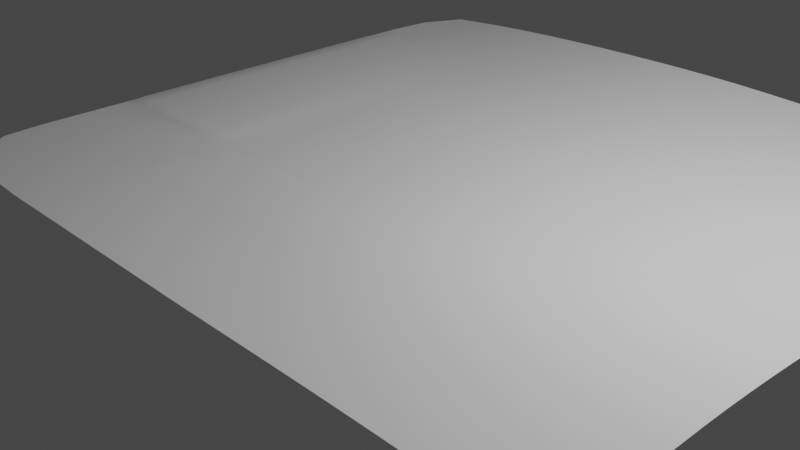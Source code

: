 # Source: aaxx.blend  (saved by Blender 3.2.14; exported with 4.5.12 LTS)
import bpy
from mathutils import Matrix  # noqa: F401  (used for matrix-valued properties, if any)

bpy.ops.wm.read_factory_settings(use_empty=True)
scene = bpy.context.scene
scene.name = 'Scene'

# ---- collections
col_collection = bpy.data.collections.new('Collection'); scene.collection.children.link(col_collection)

# ---- world
world_world = bpy.data.worlds.new('World'); scene.world = world_world
world_world.use_nodes = True; world_world.node_tree.nodes.clear()
_N = world_world.node_tree.nodes; _L = world_world.node_tree.links
n0 = _N.new('ShaderNodeOutputWorld'); n0.name = 'World Output'; n0.location = (300, 300)
n1 = _N.new('ShaderNodeBackground'); n1.name = 'Background'; n1.location = (10, 300)
n1.inputs[0].default_value = (0.05088, 0.05088, 0.05088, 1.0)
_L.new(n1.outputs[0], n0.inputs[0])
n0.is_active_output = True
world_world.color = (0.05088, 0.05088, 0.05088)
world_world.use_sun_shadow = False
world_world.sun_shadow_jitter_overblur = 0.0

# ---- cameras
cam_camera = bpy.data.cameras.new('Camera')
cam_camera.clip_end = 100.0
cam_camera.ortho_scale = 7.314

# ---- lights
light_light = bpy.data.lights.new('Light', 'POINT')
light_light.transmission_factor = 0.0
light_light.energy = 1000.0
light_light.shadow_soft_size = 0.1
light_light.shadow_maximum_resolution = 0.006
light_light.use_absolute_resolution = True

# ---- meshes
me_plane = bpy.data.meshes.new('Plane')
me_plane.from_pydata([(-0.9288, -0.9198, 0.0), (0.9437, -0.9198, 0.003126), (-0.9288, 1.952, 0.0), (0.8394, 1.818, 0.0001814), (0.133, -1.0, 0.0008518), (0.1434, 2.046, 0.02455), (-1.0, 0.4833, 0.0), (1.0, 0.5187, -0.0008212), (0.1998, 0.4451, 0.01011), (-0.04794, 2.046, 0.02764), (-0.001004, -1.0, 0.0), (-0.04538, 0.4482, 0.004639), (0.697, -1.0, 0.004247), (0.6949, 1.977, 0.001317), (0.7796, 0.5041, 0.003673), (0.9369, 1.576, -0.0001253), (0.1457, 1.665, 0.008763), (-0.9997, 1.543, -7.41e-08), (-0.04262, 1.66, 0.01117), (0.6823, 1.657, 0.000728), (-1.0, -0.06011, 0.0), (1.0, 0.05584, 0.01887), (0.16, -0.01812, 0.03259), (-0.01162, -0.04322, 0.02018), (0.7757, 0.04123, 0.0334), (-1.0, -0.1835, 0.0), (1.0, -0.1665, 0.02699), (0.1564, -0.1947, 0.03891), (-0.005847, -0.1879, 0.02506), (0.7673, -0.1747, 0.04419), (-0.6709, 2.021, 0.009413), (-0.5544, 0.4805, 0.002994), (-0.6267, -1.0, 0.0), (-0.6626, 1.574, 0.002123), (-0.5552, -0.06011, 0.002815), (-0.6014, -0.1702, 0.001916), (-0.4499, -1.0, 0.0), (-0.4509, 2.038, 0.01898), (-0.4444, 0.4759, 0.0002936), (-0.4327, 1.64, 0.007603), (-0.4499, -0.06011, 0.0), (-0.4499, -0.1423, 0.0006973), (0.5174, 2.035, 0.005499), (0.566, 0.488, 0.008336), (0.5235, -1.0, 0.005437), (0.5169, 1.669, 0.001065), (0.5584, 0.02697, 0.03998), (0.5476, -0.1815, 0.05093), (-1.0, -0.578, 0.0), (0.9982, -0.596, 0.01924), (0.1402, -0.5954, 0.0263), (0.003583, -0.5699, 0.0174), (0.7214, -0.6135, 0.03651), (-0.6111, -0.5608, 0.0005021), (-0.4498, -0.5972, 0.0006973), (0.5216, -0.6165, 0.04123), (0.9998, -0.3772, 0.02766), (0.1525, -0.3784, 0.03804), (0.04257, -0.3744, 0.02886), (0.7512, -0.3832, 0.04668), (-0.6425, -0.3793, 0.0006973), (-0.2246, -1.0, 0.0), (0.5336, -0.3852, 0.05313), (-1.0, -0.3793, 0.0), (1.0, 0.2845, 0.007287), (0.1591, 0.2064, 0.02017), (-0.00337, 0.1809, 0.01207), (0.7797, 0.2671, 0.01847), (-1.0, 0.1602, 0.0), (-0.5552, 0.1602, 0.002815), (-0.4499, 0.1602, 0.0), (0.5649, 0.2492, 0.02488), (0.3313, 2.045, 0.01482), (0.3667, 0.4682, 0.01055), (0.3332, 1.67, 0.00464), (0.3516, 0.008399, 0.03925), (0.3419, -0.1888, 0.04824), (0.3251, -1.0, 0.003835), (0.3257, -0.6084, 0.03688), (0.3314, -0.3827, 0.04911), (0.3597, 0.227, 0.02535), (-1.0, 0.677, 0.0), (1.0, 0.7627, -0.001075), (0.1608, 0.6875, 0.004864), (-0.02003, 0.6856, 0.00469), (0.7735, 0.7526, 0.0002276), (-0.5509, 0.6924, 0.00714), (-0.4268, 0.7047, 0.005792), (0.5602, 0.7444, 0.00102), (0.3606, 0.7304, 0.00298), (0.9999, 1.014, -0.0006351), (0.1589, 1.014, 0.002014), (-0.0318, 1.008, 0.003528), (0.7641, 1.018, -0.00188), (-0.5485, 0.9912, 0.00987), (-0.4097, 0.9927, 0.006655), (0.5511, 1.025, -0.002), (0.3522, 1.023, -0.0001543), (-1.0, 1.014, 0.0), (0.0947, 0.2953, 0.0137), (0.1044, 0.4322, 0.008871), (0.0439, 0.4346, 0.007522), (0.05156, 0.288, 0.01226), (0.09746, 0.5528, 0.00655), (0.04881, 0.5541, 0.006152), (-0.03132, -0.3741, 0.02397), (-0.05512, -0.232, 0.02259), (-0.4499, -0.1953, 0.003486), (-0.5473, -0.2159, 0.003138), (-0.5552, -0.3793, 0.003486), (-0.4498, -0.3793, 0.004184), (-0.4498, -0.4974, 0.003486), (-0.5473, -0.4878, 0.003138), (-0.04306, -0.485, 0.01951), (-0.2455, 2.044, 0.02509), (-0.2299, 0.4638, 0.001454), (-0.2344, 1.657, 0.0123), (-0.2249, -0.0569, 0.004063), (-0.2248, -0.1418, 0.005822), (-0.2239, -0.5973, 0.002151), (-0.2247, 0.1621, 0.0007898), (-0.2291, 0.7139, 0.004792), (-0.2253, 1.003, 0.00488), (-0.2252, -0.1994, 0.008757), (-0.2239, -0.4972, 0.006551), (-0.2241, -0.3784, 0.008895), (0.9891, 1.291, -0.0003092), (0.152, 1.332, 0.002449), (-0.03736, 1.324, 0.003772), (0.7517, 1.345, -0.0009909), (-0.5644, 1.269, 0.001227), (-0.4105, 1.295, 0.002039), (0.5361, 1.337, -0.001533), (0.3423, 1.336, 0.0002265), (-1.0, 1.267, 0.0), (-0.2267, 1.313, 0.003967), (-0.9285, 0.677, 0.01407), (-0.9285, 0.4833, 0.01407), (-0.6432, 0.4829, 0.01404), (-0.7325, 1.411, 0.0035), (-0.8871, 1.423, 0.008673), (-0.9285, 0.1602, 0.01407), (-0.9285, -0.06011, 0.01407), (-0.6425, -0.06011, 0.01407), (-0.8928, -0.1364, 0.01267), (-0.6783, -0.1364, 0.01267), (-0.6958, 1.253, 0.00761), (-0.6425, 0.1602, 0.01407), (-0.9263, 1.013, 0.01406), (-0.6528, 0.6843, 0.01457), (-0.6744, 0.999, 0.01658), (-0.9258, 1.266, 0.01289), (0.8718, 1.618, 0.00304), (0.8453, 1.776, 0.003883), (0.7906, 1.801, 0.003804), (0.7923, 1.64, 0.002723), (0.8816, 1.463, 0.00182), (0.8148, 1.48, 0.001324), (-0.9911, -0.7559, 0.0), (0.8279, -0.9899, 0.002657), (0.8954, 1.707, -2.207e-05), (-0.7924, 2.0, 0.003695), (0.06834, -1.0, 0.0001883), (0.2375, 2.046, 0.02022), (0.1438, 1.845, 0.01616), (-1.0, 0.5789, 0.0), (1.0, 0.4006, 0.002082), (0.1901, 0.3301, 0.0145), (-0.6444, -0.1442, 0.008157), (0.277, 0.4565, 0.01057), (0.04852, 2.046, 0.02708), (-0.1024, -1.0, 0.0), (0.1436, 0.4362, 0.009423), (-0.03001, 0.325, 0.006033), (-0.04486, 1.845, 0.02128), (0.6024, -1.0, 0.005187), (0.772, 1.909, 0.0005617), (0.8893, 0.5112, 0.00097), (0.7802, 0.384, 0.0104), (0.6807, 1.811, 0.001398), (0.9685, 1.436, -0.0002134), (0.1485, 1.495, 0.004504), (-0.9878, 1.758, -2.442e-09), (-0.04007, 1.488, 0.005878), (0.7023, 1.507, -0.0001606), (0.2396, 1.668, 0.006791), (-0.8127, 1.591, 0.0006972), (0.05166, 1.662, 0.01023), (0.7443, 1.649, 0.00172), (-1.0, 0.02869, 0.0), (1.0, -0.05661, 0.0238), (0.1577, -0.1084, 0.03656), (-0.01053, -0.1157, 0.02277), (0.7721, -0.06819, 0.03988), (0.2531, -0.003895, 0.03681), (-0.578, -0.06011, 0.008444), (0.8873, 0.04801, 0.02725), (0.07348, -0.03413, 0.02709), (-1.0, -0.1195, 0.0), (0.9999, -0.2735, 0.02851), (0.1555, -0.2844, 0.0397), (0.03292, -0.2812, 0.02919), (0.7604, -0.2793, 0.04702), (0.07602, -0.1939, 0.03242), (0.8823, -0.1713, 0.03716), (-0.7891, -0.1915, 0.00249), (0.2453, -0.1923, 0.04445), (-0.5577, 2.032, 0.01469), (-0.5157, 0.4792, 0.0005614), (-0.7835, -0.9899, 0.0), (-0.5379, 1.618, 0.004736), (-0.5183, -0.06011, 0.0003518), (-0.5216, -0.1453, 0.0008279), (-0.6383, -0.2778, 0.0008279), (-0.5601, -0.1164, 0.002725), (-0.5955, 1.411, 0.0006823), (-0.6711, 1.8, 0.005605), (-0.5552, 0.3299, 0.002819), (-0.5272, -1.0, 0.0), (-0.3468, 2.042, 0.02252), (-0.342, 0.4706, 0.0007025), (-0.3326, 1.652, 0.01027), (-0.3469, -0.05991, 4.214e-05), (-0.3469, -0.1423, 0.0008606), (-0.5587, -0.1963, 0.002119), (-0.4499, -0.1143, 8.716e-05), (-0.4192, 1.459, 0.003302), (-0.4429, 1.836, 0.01297), (-0.449, 0.3294, 1.186e-05), (0.6091, 2.019, 0.002732), (0.6716, 0.4964, 0.006188), (0.4301, -1.0, 0.005045), (0.6039, 1.664, 0.0003924), (0.6659, 0.03424, 0.0379), (0.6556, -0.1782, 0.04911), (0.5408, -0.2829, 0.05363), (0.5534, -0.0788, 0.04649), (0.5249, 1.5, -0.0004706), (0.5145, 1.846, 0.002991), (0.5663, 0.3664, 0.01627), (-1.0, -0.4639, 0.0), (0.9925, -0.7559, 0.009953), (0.1347, -0.7682, 0.01355), (0.0003256, -0.7649, 0.006428), (0.7024, -0.7726, 0.02335), (-0.625, -0.7646, 5.172e-05), (-0.4498, -0.7684, 8.716e-05), (0.5217, -0.7749, 0.02639), (0.227, -0.6016, 0.03196), (-0.524, -0.5934, 0.0006764), (-0.7911, -0.5762, 5.172e-05), (0.6159, -0.6162, 0.04025), (-0.3467, -0.5972, 0.0006973), (0.849, -0.605, 0.02982), (0.07201, -0.5875, 0.0215), (0.9995, -0.481, 0.02476), (0.1465, -0.4769, 0.03385), (0.03563, -0.4643, 0.02533), (0.7383, -0.4911, 0.04374), (-0.6392, -0.4604, 0.0006764), (-0.578, -0.3793, 0.002092), (0.5264, -0.4931, 0.04967), (-1.0, -0.2787, 0.0), (0.2363, -0.3805, 0.04419), (-0.02341, -0.5046, 0.01947), (-0.7945, -0.3793, 8.716e-05), (0.6392, -0.3847, 0.0516), (0.01169, -0.3734, 0.02702), (0.8716, -0.3803, 0.03901), (0.08682, -0.3763, 0.03251), (1.0, 0.1695, 0.01319), (0.1612, 0.08309, 0.02725), (-0.009598, 0.04982, 0.01674), (0.7782, 0.1529, 0.02627), (-1.0, 0.3299, 0.0), (-0.5552, 0.02869, 0.002815), (-0.4499, 0.02869, 0.0), (0.5622, 0.1361, 0.03287), (0.2607, 0.2149, 0.02353), (-0.5183, 0.1602, 0.0003518), (-0.9908, 1.014, 0.008081), (0.6712, 0.2584, 0.02248), (-0.347, 0.1602, 1.992e-07), (0.8894, 0.2755, 0.01325), (0.07566, 0.1604, 0.01824), (0.4248, 2.043, 0.009574), (0.4638, 0.4787, 0.009806), (0.426, 1.671, 0.002583), (0.4534, 0.01824, 0.04066), (0.4428, -0.1852, 0.05084), (0.221, -1.0, 0.002181), (0.4257, -0.6128, 0.0403), (0.4311, -0.3842, 0.05254), (0.4608, 0.2385, 0.02594), (0.3555, 0.1141, 0.03293), (0.3274, -0.4866, 0.04518), (0.3253, -0.7722, 0.0226), (0.3644, 0.3451, 0.01732), (0.3311, 1.85, 0.008921), (0.3372, 1.5, 0.001789), (0.3467, -0.09211, 0.04478), (0.3363, -0.2848, 0.05018), (-1.0, 0.8372, 0.0), (1.0, 0.6394, -0.001186), (0.1928, 0.5594, 0.007098), (-0.04517, 0.5609, 0.004636), (0.7774, 0.627, 0.0005275), (-0.5532, 0.5802, 0.003625), (-0.4376, 0.5836, 0.00209), (0.5636, 0.6139, 0.003807), (0.3652, 0.5958, 0.006085), (0.2633, 0.7157, 0.003949), (0.4589, 0.7389, 0.001915), (-0.5037, 0.6967, 0.005803), (-0.9911, 0.677, 0.008092), (0.8857, 0.7572, -0.0003563), (0.07011, 0.7116, 0.004638), (-0.331, 0.7117, 0.005326), (0.6649, 0.7485, 0.0004979), (1.0, 0.8878, -0.0008744), (0.1613, 0.8558, 0.002989), (-0.02786, 0.851, 0.004068), (0.7687, 0.8815, -0.0008496), (-0.5487, 0.8405, 0.01162), (-0.4169, 0.8452, 0.007857), (0.556, 0.8808, -0.0009988), (0.3564, 0.8737, 0.0009137), (-1.0, 1.154, 0.0), (0.2552, 1.019, 0.0009502), (0.4505, 1.025, -0.001244), (-0.4878, 0.9905, 0.007796), (-0.9911, -0.06011, 0.008092), (0.8789, 1.012, -0.00105), (0.06364, 1.012, 0.002819), (-0.3202, 0.9976, 0.00574), (0.6551, 1.022, -0.002281), (0.1007, 0.3542, 0.01128), (0.07327, 0.4321, 0.00831), (0.04684, 0.3529, 0.009584), (0.07231, 0.284, 0.01346), (0.1029, 0.5037, 0.007349), (0.04449, 0.5062, 0.006566), (0.07294, 0.5571, 0.006334), (0.1144, 0.2628, 0.01575), (0.03597, 0.2496, 0.01251), (0.117, 0.5955, 0.006039), (0.02821, 0.5966, 0.005538), (0.008444, 0.44, 0.006292), (-0.03935, -0.2908, 0.02421), (-0.5172, -0.1989, 0.003427), (-0.5538, -0.2828, 0.003427), (-0.3468, -0.1956, 0.003704), (-0.4498, -0.2801, 0.004097), (-0.5172, -0.4958, 0.003427), (-0.3466, -0.4974, 0.003486), (-0.03079, -0.4456, 0.0222), (-0.5538, -0.4526, 0.003427), (-0.4498, -0.4538, 0.004097), (-0.5182, -0.3793, 0.004097), (-0.3467, -0.3793, 0.0043), (-0.4498, -0.5243, 0.002092), (-0.5596, -0.5023, 0.002026), (-0.03574, -0.2139, 0.02353), (-0.4499, -0.1578, 0.002092), (-0.347, -1.0, 0.0), (-0.1458, 2.045, 0.02695), (-0.1263, 0.4572, 0.002703), (-0.1377, 1.658, 0.01185), (-0.1086, -0.05027, 0.01214), (-0.1078, -0.1499, 0.01521), (-0.1015, -0.5959, 0.008466), (-0.1062, 0.1679, 0.00567), (-0.1266, 0.7075, 0.00455), (-0.1286, 1.006, 0.004151), (-0.1172, -0.2122, 0.01709), (-0.1092, -0.494, 0.01399), (-0.1092, -0.376, 0.01749), (-0.2238, -0.5247, 0.004718), (-0.225, -0.1602, 0.007257), (-0.2239, -0.4532, 0.007846), (-0.2246, -0.2811, 0.009432), (-0.2267, 0.8545, 0.00535), (-0.2313, 0.5856, 0.003275), (-0.2248, 0.03204, 0.00268), (-0.2242, -0.7684, 8.716e-05), (-0.2248, -0.1121, 0.004883), (-0.2298, 1.479, 0.005954), (-0.2398, 1.847, 0.01858), (-0.2259, 0.3263, 0.0004172), (0.9984, 1.147, -0.0004387), (0.1556, 1.172, 0.001758), (-0.03463, 1.165, 0.003254), (0.7589, 1.168, -0.001926), (-0.5517, 1.132, 0.004848), (-0.4075, 1.142, 0.003919), (0.5448, 1.177, -0.002103), (0.3475, 1.177, -0.0003851), (-1.0, 1.382, -2.269e-06), (-0.2252, 1.155, 0.004085), (-0.3203, 1.305, 0.003401), (0.2469, 1.334, 0.001371), (0.4384, 1.337, -0.0008555), (-0.4929, 1.283, 0.0006711), (-0.9283, -0.1456, 0.007968), (0.8678, 1.29, -0.0006328), (0.0573, 1.328, 0.003229), (-0.1321, 1.319, 0.00399), (0.6378, 1.338, -0.001665), (-0.9285, 0.5789, 0.01407), (-0.7855, 0.4833, 0.01618), (-0.7986, 1.422, 0.00551), (-0.9285, 0.02869, 0.01407), (-0.7855, -0.06011, 0.01618), (-0.9224, -0.1135, 0.01383), (-0.7855, -0.1403, 0.01359), (-0.6487, -0.1135, 0.01383), (-0.7125, 1.348, 0.00484), (-0.6425, 0.3299, 0.01407), (-0.9285, 0.3299, 0.01407), (-0.6425, 0.02869, 0.01407), (-0.7855, 0.1602, 0.01618), (-0.9278, 0.8373, 0.01404), (-0.6466, 0.5792, 0.01393), (-0.7856, 0.6785, 0.0161), (-0.6632, 0.8395, 0.01818), (-0.9259, 1.153, 0.01383), (-0.7883, 1.008, 0.01774), (-0.6828, 1.137, 0.01189), (-0.9177, 1.366, 0.01156), (-0.794, 1.26, 0.01137), (-0.9911, 0.1602, 0.008092), (-0.9911, 0.4833, 0.008092), (-0.7076, 1.457, 0.001705), (-0.6256, 1.256, 0.003785), (-0.6017, 0.9942, 0.01321), (-0.9257, 1.454, 0.00601), (-0.578, 0.1602, 0.008444), (-0.9909, 1.267, 0.008087), (-0.5795, 0.4813, 0.008451), (-0.587, 0.6889, 0.01087), (0.8596, 1.712, 0.003713), (0.819, 1.795, 0.004069), (0.789, 1.736, 0.003536), (0.8801, 1.527, 0.002379), (0.8019, 1.547, 0.001899), (0.834, 1.631, 0.003286), (0.8486, 1.466, 0.001636), (0.7599, 1.857, 0.002902), (0.9132, 1.406, 0.001021), (0.7951, 1.435, 0.0003892), (0.8475, 1.799, 0.002682), (0.9061, 1.601, 0.001889), (0.8561, 1.394, 0.0006032), (0.04985, 1.844, 0.01942), (0.07386, 0.2291, 0.0156), (0.8897, 0.3921, 0.006125), (-0.1139, 0.3243, 0.002423), (-0.1413, 1.847, 0.02058), (0.6722, 0.3755, 0.01391), (0.6017, 1.835, 0.001519), (0.6167, 1.501, -0.0007418), (-0.1347, 1.484, 0.006022), (0.05426, 1.492, 0.005347), (0.7437, 1.766, 0.00252), (0.6612, -0.07354, 0.04474), (-0.1082, -0.1101, 0.01381), (0.8852, -0.06304, 0.03323), (0.07329, -0.1149, 0.03025), (0.0855, -0.2826, 0.0338), (0.8779, -0.277, 0.03952), (2.562e-05, -0.2871, 0.02702), (0.6482, -0.2813, 0.05196), (-0.7935, -0.2793, 0.0003397), (-0.8036, 1.48, 0.002572), (-0.6096, 1.133, 0.008038), (-0.8106, 1.786, 0.002211), (-0.6548, 1.367, 0.001851), (-0.5191, -0.5216, 0.002075), (-0.5191, -0.1148, 0.0003983), (-0.5101, 1.44, 0.001333), (-0.5508, 1.821, 0.00939), (-0.518, 0.3298, 0.0003668), (0.4366, -0.284, 0.05333), (0.4483, -0.08519, 0.04681), (0.4313, 1.5, 0.0004157), (0.4237, 1.85, 0.005533), (0.4632, 0.356, 0.01743), (0.4284, -0.774, 0.02545), (-0.5268, -0.7675, 8.193e-05), (-0.7906, -0.7639, 9.297e-06), (0.6053, -0.7744, 0.02577), (-0.1016, -0.7675, 0.002057), (0.8352, -0.7668, 0.01799), (0.06925, -0.7666, 0.009967), (0.4267, -0.4902, 0.04878), (-0.5755, -0.2802, 0.002099), (-0.7937, -0.4634, 8.193e-05), (0.6281, -0.4931, 0.04832), (0.007562, -0.4497, 0.0245), (0.862, -0.4858, 0.03617), (0.08146, -0.472, 0.02859), (0.4573, 0.1257, 0.03392), (-0.5183, 0.02869, 0.0003518), (-0.9911, 0.3299, 0.008092), (0.6691, 0.1446, 0.0306), (-0.1078, 0.03982, 0.009512), (0.8886, 0.1607, 0.02057), (0.07474, 0.05798, 0.02295), (0.2563, 0.09978, 0.03089), (0.2312, -0.4815, 0.04), (0.2226, -0.7699, 0.01818), (0.2717, 0.3347, 0.01627), (0.2376, 1.847, 0.01257), (0.2429, 1.498, 0.003217), (0.249, -0.1002, 0.04161), (0.2409, -0.285, 0.04562), (0.2739, 0.5813, 0.006706), (0.4621, 0.606, 0.005114), (-0.5115, 0.5811, 0.001603), (-0.586, -0.1146, 0.008372), (0.8881, 0.633, -0.0004928), (0.1358, 0.3434, 0.01252), (-0.1308, 0.5783, 0.003794), (0.669, 0.6207, 0.002118), (0.2589, 0.8654, 0.001992), (0.4551, 0.8785, -0.0001993), (-0.4943, 0.8416, 0.009422), (-0.9911, 0.8372, 0.008092), (0.8823, 0.8832, -0.0004165), (0.0669, 0.8572, 0.003546), (-0.1273, 0.8541, 0.004588), (0.6602, 0.8812, -0.001281), (0.07262, 0.3539, 0.0106), (0.07334, 0.5016, 0.007063), (0.1385, 0.5241, 0.007337), (0.07218, 0.6158, 0.005612), (0.01005, 0.5275, 0.005699), (0.01779, 0.341, 0.008289), (-0.1128, -0.285, 0.01801), (-0.518, -0.2808, 0.004013), (-0.518, -0.4535, 0.004013), (-0.1079, -0.4499, 0.01591), (-0.5189, -0.1624, 0.002099), (-0.3469, -0.158, 0.002272), (-0.1054, -0.5234, 0.01207), (-0.5757, -0.4547, 0.002075), (-0.3466, -0.5243, 0.002092), (-0.1132, -0.1746, 0.01614), (-0.3466, -0.4538, 0.004113), (-0.3467, -0.2802, 0.00433), (-0.3248, 0.8506, 0.006522), (-0.3377, 0.5864, 0.002832), (-0.3469, 0.02885, 8.841e-06), (-0.3468, -0.7684, 8.716e-05), (-0.3469, -0.1142, 0.000207), (-0.3251, 1.471, 0.005298), (-0.3399, 1.844, 0.01607), (-0.3457, 0.3283, 4.011e-05), (-0.3187, 1.148, 0.004197), (0.2512, 1.175, 0.0006948), (0.445, 1.178, -0.001433), (-0.4866, 1.136, 0.003596), (-0.9839, -0.115, 0.008046), (0.8752, 1.149, -0.001243), (0.06046, 1.169, 0.002584), (-0.13, 1.16, 0.003722), (0.6485, 1.174, -0.002329), (-0.7855, -0.1139, 0.01586), (-0.798, 1.355, 0.008393), (-0.7855, 0.3299, 0.01618), (-0.7855, 0.02869, 0.01618), (-0.7855, 0.5789, 0.01617), (-0.7865, 0.8385, 0.01677), (-0.7902, 1.146, 0.0148), (-0.578, 0.02869, 0.008444), (-0.9908, 1.154, 0.00808), (-0.9911, 0.5789, 0.008092), (-0.578, 0.3299, 0.008444), (-0.5823, 0.5798, 0.008663), (-0.9911, 0.02869, 0.008092), (-0.9835, 1.372, 0.007912), (-0.5942, 0.8398, 0.01514), (-0.786, -0.1546, 0.008268), (0.8272, 1.723, 0.004054), (0.8415, 1.541, 0.002447), (0.7604, 1.533, 0.0009153), (0.8824, 1.712, 0.00239), (0.9199, 1.491, 0.001454), (0.8034, 1.851, 0.002908)], [], [(129, 404, 452, 449), (404, 126, 448, 452), (452, 448, 156, 446), (449, 452, 446, 157), (18, 187, 453, 174), (187, 16, 164, 453), (453, 164, 5, 170), (174, 453, 170, 9), (66, 284, 454, 344), (284, 65, 343, 454), (454, 343, 99, 339), (344, 454, 339, 102), (67, 283, 455, 178), (283, 64, 166, 455), (455, 166, 7, 177), (178, 455, 177, 14), (120, 371, 456, 388), (371, 66, 173, 456), (456, 173, 11, 366), (388, 456, 366, 115), (116, 367, 457, 387), (367, 18, 174, 457), (457, 174, 9, 365), (387, 457, 365, 114), (71, 281, 458, 239), (281, 67, 178, 458), (458, 178, 14, 230), (239, 458, 230, 43), (45, 232, 459, 238), (232, 19, 179, 459), (459, 179, 13, 229), (238, 459, 229, 42), (132, 407, 460, 237), (407, 129, 184, 460), (460, 184, 19, 232), (237, 460, 232, 45), (135, 406, 461, 386), (406, 128, 183, 461), (461, 183, 18, 367), (386, 461, 367, 116), (128, 405, 462, 183), (405, 127, 181, 462), (462, 181, 16, 187), (183, 462, 187, 18), (13, 179, 463, 447), (179, 19, 188, 463), (463, 188, 155, 442), (447, 463, 442, 154), (47, 234, 464, 236), (234, 29, 193, 464), (464, 193, 24, 233), (236, 464, 233, 46), (118, 369, 465, 385), (369, 28, 192, 465), (465, 192, 23, 368), (385, 465, 368, 117), (29, 204, 466, 193), (204, 26, 190, 466), (466, 190, 21, 196), (193, 466, 196, 24), (28, 203, 467, 192), (203, 27, 191, 467), (467, 191, 22, 197), (192, 467, 197, 23), (58, 269, 468, 201), (269, 57, 200, 468), (468, 200, 27, 203), (201, 468, 203, 28), (59, 268, 469, 202), (268, 56, 199, 469), (469, 199, 26, 204), (202, 469, 204, 29), (58, 201, 470, 267), (201, 28, 362, 470), (470, 362, 106, 348), (267, 470, 348, 105), (62, 266, 471, 235), (266, 59, 202, 471), (471, 202, 29, 234), (235, 471, 234, 47), (63, 265, 472, 262), (265, 60, 213, 472), (472, 213, 35, 205), (262, 472, 205, 25), (33, 186, 473, 432), (186, 17, 435, 473), (473, 435, 140, 410), (432, 473, 410, 139), (94, 393, 474, 434), (393, 130, 433, 474), (474, 433, 146, 427), (434, 474, 427, 150), (17, 186, 475, 182), (186, 33, 216, 475), (475, 216, 30, 161), (182, 475, 161, 2), (130, 215, 476, 433), (215, 33, 432, 476), (476, 432, 139, 416), (433, 476, 416, 146), (53, 249, 477, 361), (249, 54, 360, 477), (477, 360, 111, 353), (361, 477, 353, 112), (35, 212, 478, 214), (212, 41, 225, 478), (478, 225, 40, 211), (214, 478, 211, 34), (130, 402, 479, 215), (402, 131, 226, 479), (479, 226, 39, 210), (215, 479, 210, 33), (33, 210, 480, 216), (210, 39, 227, 480), (480, 227, 37, 207), (216, 480, 207, 30), (69, 279, 481, 217), (279, 70, 228, 481), (481, 228, 38, 208), (217, 481, 208, 31), (79, 292, 482, 301), (292, 62, 235, 482), (482, 235, 47, 289), (301, 482, 289, 76), (76, 289, 483, 300), (289, 47, 236, 483), (483, 236, 46, 288), (300, 483, 288, 75), (133, 401, 484, 299), (401, 132, 237, 484), (484, 237, 45, 287), (299, 484, 287, 74), (74, 287, 485, 298), (287, 45, 238, 485), (485, 238, 42, 285), (298, 485, 285, 72), (80, 293, 486, 297), (293, 71, 239, 486), (486, 239, 43, 286), (297, 486, 286, 73), (77, 231, 487, 296), (231, 44, 247, 487), (487, 247, 55, 291), (296, 487, 291, 78), (32, 218, 488, 245), (218, 36, 246, 488), (488, 246, 54, 249), (245, 488, 249, 53), (0, 209, 489, 158), (209, 32, 245, 489), (489, 245, 53, 250), (158, 489, 250, 48), (44, 175, 490, 247), (175, 12, 244, 490), (490, 244, 52, 251), (247, 490, 251, 55), (61, 171, 491, 384), (171, 10, 243, 491), (491, 243, 51, 370), (384, 491, 370, 119), (12, 159, 492, 244), (159, 1, 241, 492), (492, 241, 49, 253), (244, 492, 253, 52), (10, 162, 493, 243), (162, 4, 242, 493), (493, 242, 50, 254), (243, 493, 254, 51), (78, 291, 494, 295), (291, 55, 261, 494), (494, 261, 62, 292), (295, 494, 292, 79), (35, 213, 495, 224), (213, 60, 260, 495), (495, 260, 109, 350), (224, 495, 350, 108), (48, 250, 496, 240), (250, 53, 259, 496), (496, 259, 60, 265), (240, 496, 265, 63), (55, 251, 497, 261), (251, 52, 258, 497), (497, 258, 59, 266), (261, 497, 266, 62), (51, 257, 498, 264), (257, 58, 267, 498), (498, 267, 105, 355), (264, 498, 355, 113), (52, 253, 499, 258), (253, 49, 255, 499), (499, 255, 56, 268), (258, 499, 268, 59), (51, 254, 500, 257), (254, 50, 256, 500), (500, 256, 57, 269), (257, 500, 269, 58), (75, 288, 501, 294), (288, 46, 277, 501), (501, 277, 71, 293), (294, 501, 293, 80), (34, 211, 502, 275), (211, 40, 276, 502), (502, 276, 70, 279), (275, 502, 279, 69), (6, 274, 503, 431), (274, 68, 430, 503), (503, 430, 141, 418), (431, 503, 418, 137), (46, 233, 504, 277), (233, 24, 273, 504), (504, 273, 67, 281), (277, 504, 281, 71), (117, 368, 505, 383), (368, 23, 272, 505), (505, 272, 66, 371), (383, 505, 371, 120), (24, 196, 506, 273), (196, 21, 270, 506), (506, 270, 64, 283), (273, 506, 283, 67), (23, 197, 507, 272), (197, 22, 271, 507), (507, 271, 65, 284), (272, 507, 284, 66), (22, 194, 508, 271), (194, 75, 294, 508), (508, 294, 80, 278), (271, 508, 278, 65), (50, 248, 509, 256), (248, 78, 295, 509), (509, 295, 79, 263), (256, 509, 263, 57), (4, 290, 510, 242), (290, 77, 296, 510), (510, 296, 78, 248), (242, 510, 248, 50), (65, 278, 511, 167), (278, 80, 297, 511), (511, 297, 73, 169), (167, 511, 169, 8), (16, 185, 512, 164), (185, 74, 298, 512), (512, 298, 72, 163), (164, 512, 163, 5), (127, 400, 513, 181), (400, 133, 299, 513), (513, 299, 74, 185), (181, 513, 185, 16), (27, 206, 514, 191), (206, 76, 300, 514), (514, 300, 75, 194), (191, 514, 194, 22), (57, 263, 515, 200), (263, 79, 301, 515), (515, 301, 76, 206), (200, 515, 206, 27), (8, 169, 516, 304), (169, 73, 310, 516), (516, 310, 89, 311), (304, 516, 311, 83), (73, 286, 517, 310), (286, 43, 309, 517), (517, 309, 88, 312), (310, 517, 312, 89), (31, 208, 518, 307), (208, 38, 308, 518), (518, 308, 87, 313), (307, 518, 313, 86), (35, 214, 519, 168), (214, 34, 195, 519), (519, 195, 143, 415), (168, 519, 415, 145), (14, 177, 520, 306), (177, 7, 303, 520), (520, 303, 82, 315), (306, 520, 315, 85), (65, 167, 521, 343), (167, 8, 172, 521), (521, 172, 100, 336), (343, 521, 336, 99), (115, 366, 522, 382), (366, 11, 305, 522), (522, 305, 84, 372), (382, 522, 372, 121), (43, 230, 523, 309), (230, 14, 306, 523), (523, 306, 85, 318), (309, 523, 318, 88), (83, 311, 524, 320), (311, 89, 326, 524), (524, 326, 97, 328), (320, 524, 328, 91), (89, 312, 525, 326), (312, 88, 325, 525), (525, 325, 96, 329), (326, 525, 329, 97), (86, 313, 526, 323), (313, 87, 324, 526), (526, 324, 95, 330), (323, 526, 330, 94), (98, 302, 527, 280), (302, 81, 314, 527), (527, 314, 136, 421), (280, 527, 421, 148), (85, 315, 528, 322), (315, 82, 319, 528), (528, 319, 90, 332), (322, 528, 332, 93), (84, 316, 529, 321), (316, 83, 320, 529), (529, 320, 91, 333), (321, 529, 333, 92), (121, 372, 530, 381), (372, 84, 321, 530), (530, 321, 92, 373), (381, 530, 373, 122), (88, 318, 531, 325), (318, 85, 322, 531), (531, 322, 93, 335), (325, 531, 335, 96), (102, 339, 532, 338), (339, 99, 336, 532), (532, 336, 100, 337), (338, 532, 337, 101), (101, 337, 533, 341), (337, 100, 340, 533), (533, 340, 103, 342), (341, 533, 342, 104), (8, 304, 534, 172), (304, 83, 345, 534), (534, 345, 103, 340), (172, 534, 340, 100), (83, 316, 535, 345), (316, 84, 346, 535), (535, 346, 104, 342), (345, 535, 342, 103), (84, 305, 536, 346), (305, 11, 347, 536), (536, 347, 101, 341), (346, 536, 341, 104), (11, 173, 537, 347), (173, 66, 344, 537), (537, 344, 102, 338), (347, 537, 338, 101), (125, 376, 538, 380), (376, 105, 348, 538), (538, 348, 106, 374), (380, 538, 374, 123), (109, 358, 539, 350), (358, 110, 352, 539), (539, 352, 107, 349), (350, 539, 349, 108), (112, 353, 540, 356), (353, 111, 357, 540), (540, 357, 110, 358), (356, 540, 358, 109), (124, 375, 541, 379), (375, 113, 355, 541), (541, 355, 105, 376), (379, 541, 376, 125), (41, 212, 542, 363), (212, 35, 224, 542), (542, 224, 108, 349), (363, 542, 349, 107), (118, 223, 543, 378), (223, 41, 363, 543), (543, 363, 107, 351), (378, 543, 351, 123), (119, 370, 544, 377), (370, 51, 264, 544), (544, 264, 113, 375), (377, 544, 375, 124), (60, 259, 545, 260), (259, 53, 361, 545), (545, 361, 112, 356), (260, 545, 356, 109), (54, 252, 546, 360), (252, 119, 377, 546), (546, 377, 124, 354), (360, 546, 354, 111), (28, 369, 547, 362), (369, 118, 378, 547), (547, 378, 123, 374), (362, 547, 374, 106), (111, 354, 548, 357), (354, 124, 379, 548), (548, 379, 125, 359), (357, 548, 359, 110), (110, 359, 549, 352), (359, 125, 380, 549), (549, 380, 123, 351), (352, 549, 351, 107), (87, 317, 550, 324), (317, 121, 381, 550), (550, 381, 122, 334), (324, 550, 334, 95), (38, 220, 551, 308), (220, 115, 382, 551), (551, 382, 121, 317), (308, 551, 317, 87), (40, 222, 552, 276), (222, 117, 383, 552), (552, 383, 120, 282), (276, 552, 282, 70), (36, 364, 553, 246), (364, 61, 384, 553), (553, 384, 119, 252), (246, 553, 252, 54), (41, 223, 554, 225), (223, 118, 385, 554), (554, 385, 117, 222), (225, 554, 222, 40), (131, 399, 555, 226), (399, 135, 386, 555), (555, 386, 116, 221), (226, 555, 221, 39), (39, 221, 556, 227), (221, 116, 387, 556), (556, 387, 114, 219), (227, 556, 219, 37), (70, 282, 557, 228), (282, 120, 388, 557), (557, 388, 115, 220), (228, 557, 220, 38), (95, 334, 558, 394), (334, 122, 398, 558), (558, 398, 135, 399), (394, 558, 399, 131), (91, 328, 559, 390), (328, 97, 396, 559), (559, 396, 133, 400), (390, 559, 400, 127), (97, 329, 560, 396), (329, 96, 395, 560), (560, 395, 132, 401), (396, 560, 401, 133), (94, 330, 561, 393), (330, 95, 394, 561), (561, 394, 131, 402), (393, 561, 402, 130), (20, 198, 562, 331), (198, 25, 403, 562), (562, 403, 144, 413), (331, 562, 413, 142), (93, 332, 563, 392), (332, 90, 389, 563), (563, 389, 126, 404), (392, 563, 404, 129), (92, 333, 564, 391), (333, 91, 390, 564), (564, 390, 127, 405), (391, 564, 405, 128), (122, 373, 565, 398), (373, 92, 391, 565), (565, 391, 128, 406), (398, 565, 406, 135), (96, 335, 566, 395), (335, 93, 392, 566), (566, 392, 129, 407), (395, 566, 407, 132), (144, 414, 567, 413), (414, 145, 415, 567), (567, 415, 143, 412), (413, 567, 412, 142), (151, 429, 568, 428), (429, 146, 416, 568), (568, 416, 139, 410), (428, 568, 410, 140), (141, 420, 569, 418), (420, 147, 417, 569), (569, 417, 138, 409), (418, 569, 409, 137), (142, 412, 570, 411), (412, 143, 419, 570), (570, 419, 147, 420), (411, 570, 420, 141), (137, 409, 571, 408), (409, 138, 422, 571), (571, 422, 149, 423), (408, 571, 423, 136), (136, 423, 572, 421), (423, 149, 424, 572), (572, 424, 150, 426), (421, 572, 426, 148), (148, 426, 573, 425), (426, 150, 427, 573), (573, 427, 146, 429), (425, 573, 429, 151), (34, 275, 574, 195), (275, 69, 436, 574), (574, 436, 147, 419), (195, 574, 419, 143), (134, 327, 575, 437), (327, 98, 280, 575), (575, 280, 148, 425), (437, 575, 425, 151), (81, 165, 576, 314), (165, 6, 431, 576), (576, 431, 137, 408), (314, 576, 408, 136), (69, 217, 577, 436), (217, 31, 438, 577), (577, 438, 138, 417), (436, 577, 417, 147), (31, 307, 578, 438), (307, 86, 439, 578), (578, 439, 149, 422), (438, 578, 422, 138), (68, 189, 579, 430), (189, 20, 331, 579), (579, 331, 142, 411), (430, 579, 411, 141), (17, 397, 580, 435), (397, 134, 437, 580), (580, 437, 151, 428), (435, 580, 428, 140), (86, 323, 581, 439), (323, 94, 434, 581), (581, 434, 150, 424), (439, 581, 424, 149), (25, 205, 582, 403), (205, 35, 168, 582), (582, 168, 145, 414), (403, 582, 414, 144), (155, 445, 583, 442), (445, 152, 440, 583), (583, 440, 153, 441), (442, 583, 441, 154), (157, 446, 584, 444), (446, 156, 443, 584), (584, 443, 152, 445), (444, 584, 445, 155), (19, 184, 585, 188), (184, 129, 449, 585), (585, 449, 157, 444), (188, 585, 444, 155), (15, 160, 586, 451), (160, 3, 450, 586), (586, 450, 153, 440), (451, 586, 440, 152), (126, 180, 587, 448), (180, 15, 451, 587), (587, 451, 152, 443), (448, 587, 443, 156), (3, 176, 588, 450), (176, 13, 447, 588), (588, 447, 154, 441), (450, 588, 441, 153)])
me_plane.polygons.foreach_set('use_smooth', [True] * 548)
_uv = me_plane.uv_layers.new(name='UVMap')
_uv.uv.foreach_set('vector', [0.8435, 0.7444, 0.9171, 0.7348, 0.9189, 0.7458, 0.8595, 0.756, 0.9171, 0.7348, 1.0, 0.7444, 1.0, 0.7444, 0.9189, 0.7458, 0.9189, 0.7458, 1.0, 0.7444, 1.0, 0.7444, 0.9206, 0.7563, 0.8595, 0.756, 0.9189, 0.7458, 0.9206, 0.7563, 0.8728, 0.7622, 0.4995, 0.8343, 0.5342, 0.8343, 0.5342, 0.9101, 0.5007, 0.9101, 0.5342, 0.8343, 0.5665, 0.8343, 0.5656, 0.9101, 0.5342, 0.9101, 0.5342, 0.9101, 0.5656, 0.9101, 0.5557, 1.0, 0.5346, 1.0, 0.5007, 0.9101, 0.5342, 0.9101, 0.5346, 1.0, 0.5134, 1.0, 0.5034, 0.3779, 0.5343, 0.3625, 0.5345, 0.3766, 0.5193, 0.3929, 0.5343, 0.3625, 0.5635, 0.3779, 0.5496, 0.3929, 0.5345, 0.3766, 0.5345, 0.3766, 0.5496, 0.3929, 0.5452, 0.4038, 0.5346, 0.3963, 0.5193, 0.3929, 0.5345, 0.3766, 0.5346, 0.3963, 0.524, 0.4038, 0.8485, 0.381, 0.9175, 0.3801, 0.9175, 0.4369, 0.8485, 0.4367, 0.9175, 0.3801, 1.0, 0.3699, 1.0, 0.4376, 0.9175, 0.4369, 0.9175, 0.4369, 1.0, 0.4376, 1.0, 0.5054, 0.9175, 0.4887, 0.8485, 0.4367, 0.9175, 0.4369, 0.9175, 0.4887, 0.8485, 0.4871, 0.3877, 0.381, 0.4491, 0.3807, 0.4482, 0.4367, 0.3877, 0.4367, 0.4491, 0.3807, 0.5034, 0.3779, 0.4936, 0.4367, 0.4482, 0.4367, 0.4482, 0.4367, 0.4936, 0.4367, 0.4924, 0.4871, 0.4479, 0.4871, 0.3877, 0.4367, 0.4482, 0.4367, 0.4479, 0.4871, 0.3877, 0.4871, 0.3877, 0.8343, 0.4488, 0.8343, 0.4491, 0.9101, 0.3877, 0.9101, 0.4488, 0.8343, 0.4995, 0.8343, 0.5007, 0.9101, 0.4491, 0.9101, 0.4491, 0.9101, 0.5007, 0.9101, 0.5134, 1.0, 0.4505, 1.0, 0.3877, 0.9101, 0.4491, 0.9101, 0.4505, 1.0, 0.3877, 1.0, 0.7618, 0.381, 0.8012, 0.381, 0.8012, 0.4367, 0.7618, 0.4367, 0.8012, 0.381, 0.8485, 0.381, 0.8485, 0.4367, 0.8012, 0.4367, 0.8012, 0.4367, 0.8485, 0.4367, 0.8485, 0.4871, 0.8012, 0.4871, 0.7618, 0.4367, 0.8012, 0.4367, 0.8012, 0.4871, 0.7618, 0.4871, 0.7618, 0.8343, 0.7977, 0.8343, 0.7981, 0.9101, 0.7624, 0.9101, 0.7977, 0.8343, 0.8203, 0.8343, 0.8211, 0.9101, 0.7981, 0.9101, 0.7981, 0.9101, 0.8211, 0.9101, 0.8304, 1.0, 0.7999, 1.0, 0.7624, 0.9101, 0.7981, 0.9101, 0.7999, 1.0, 0.7694, 1.0, 0.7618, 0.7444, 0.8001, 0.7444, 0.7981, 0.7823, 0.7618, 0.7823, 0.8001, 0.7444, 0.8435, 0.7444, 0.8227, 0.7825, 0.7981, 0.7823, 0.7981, 0.7823, 0.8227, 0.7825, 0.8203, 0.8343, 0.7977, 0.8343, 0.7618, 0.7823, 0.7981, 0.7823, 0.7977, 0.8343, 0.7618, 0.8343, 0.3877, 0.7444, 0.4488, 0.7444, 0.4488, 0.7823, 0.3877, 0.7823, 0.4488, 0.7444, 0.4995, 0.7444, 0.4995, 0.7823, 0.4488, 0.7823, 0.4488, 0.7823, 0.4995, 0.7823, 0.4995, 0.8343, 0.4488, 0.8343, 0.3877, 0.7823, 0.4488, 0.7823, 0.4488, 0.8343, 0.3877, 0.8343, 0.4995, 0.7444, 0.5342, 0.7444, 0.5342, 0.7823, 0.4995, 0.7823, 0.5342, 0.7444, 0.5665, 0.7444, 0.5665, 0.7823, 0.5342, 0.7823, 0.5342, 0.7823, 0.5665, 0.7823, 0.5665, 0.8343, 0.5342, 0.8343, 0.4995, 0.7823, 0.5342, 0.7823, 0.5342, 0.8343, 0.4995, 0.8343, 0.8304, 1.0, 0.8211, 0.9101, 0.8323, 0.9101, 0.8304, 1.0, 0.8211, 0.9101, 0.8203, 0.8343, 0.8327, 0.8343, 0.8323, 0.9101, 0.8323, 0.9101, 0.8327, 0.8343, 0.8587, 0.8343, 0.8563, 0.9101, 0.8304, 1.0, 0.8323, 0.9101, 0.8563, 0.9101, 0.8304, 1.0, 0.7618, 0.2681, 0.8012, 0.2681, 0.8012, 0.2892, 0.7618, 0.2892, 0.8012, 0.2681, 0.8485, 0.2681, 0.8485, 0.2892, 0.8012, 0.2892, 0.8012, 0.2892, 0.8485, 0.2892, 0.8485, 0.3087, 0.8012, 0.3087, 0.7618, 0.2892, 0.8012, 0.2892, 0.8012, 0.3087, 0.7618, 0.3087, 0.3877, 0.2817, 0.4491, 0.2805, 0.4489, 0.2907, 0.3877, 0.2909, 0.4491, 0.2805, 0.5034, 0.2708, 0.4999, 0.2897, 0.4489, 0.2907, 0.4489, 0.2907, 0.4999, 0.2897, 0.4995, 0.3087, 0.4488, 0.3087, 0.3877, 0.2909, 0.4489, 0.2907, 0.4488, 0.3087, 0.3877, 0.3087, 0.8485, 0.2681, 0.9175, 0.2689, 0.9175, 0.2892, 0.8485, 0.2892, 0.9175, 0.2689, 1.0, 0.2778, 1.0, 0.2894, 0.9175, 0.2892, 0.9175, 0.2892, 1.0, 0.2894, 1.0, 0.3011, 0.9175, 0.308, 0.8485, 0.2892, 0.9175, 0.2892, 0.9175, 0.308, 0.8485, 0.3087, 0.5034, 0.2708, 0.535, 0.2684, 0.5343, 0.2892, 0.4999, 0.2897, 0.535, 0.2684, 0.5665, 0.2681, 0.5665, 0.2892, 0.5343, 0.2892, 0.5343, 0.2892, 0.5665, 0.2892, 0.5665, 0.3087, 0.5342, 0.3087, 0.4999, 0.2897, 0.5343, 0.2892, 0.5342, 0.3087, 0.4995, 0.3087, 0.5204, 0.2038, 0.5368, 0.2038, 0.5365, 0.237, 0.5187, 0.2371, 0.5368, 0.2038, 0.5665, 0.2038, 0.5665, 0.2369, 0.5365, 0.237, 0.5365, 0.237, 0.5665, 0.2369, 0.5665, 0.2681, 0.535, 0.2684, 0.5187, 0.2371, 0.5365, 0.237, 0.535, 0.2684, 0.5034, 0.2708, 0.8485, 0.2038, 0.9175, 0.2032, 0.9175, 0.2369, 0.8485, 0.2369, 0.9175, 0.2032, 1.0, 0.1966, 1.0, 0.2372, 0.9175, 0.2369, 0.9175, 0.2369, 1.0, 0.2372, 1.0, 0.2778, 0.9175, 0.2689, 0.8485, 0.2369, 0.9175, 0.2369, 0.9175, 0.2689, 0.8485, 0.2681, 0.5204, 0.2038, 0.5187, 0.2371, 0.5092, 0.2363, 0.5116, 0.2038, 0.5187, 0.2371, 0.5034, 0.2708, 0.4918, 0.2638, 0.5092, 0.2363, 0.5092, 0.2363, 0.4918, 0.2638, 0.482, 0.2575, 0.4906, 0.2355, 0.5116, 0.2038, 0.5092, 0.2363, 0.4906, 0.2355, 0.4924, 0.2038, 0.7618, 0.2038, 0.8012, 0.2038, 0.8012, 0.2369, 0.7618, 0.2369, 0.8012, 0.2038, 0.8485, 0.2038, 0.8485, 0.2369, 0.8012, 0.2369, 0.8012, 0.2369, 0.8485, 0.2369, 0.8485, 0.2681, 0.8012, 0.2681, 0.7618, 0.2369, 0.8012, 0.2369, 0.8012, 0.2681, 0.7618, 0.2681, 0.0, 0.1966, 0.1028, 0.2032, 0.1033, 0.2367, 0.0, 0.2372, 0.1028, 0.2032, 0.1787, 0.2038, 0.1808, 0.2372, 0.1033, 0.2367, 0.1033, 0.2367, 0.1808, 0.2372, 0.1993, 0.2725, 0.1047, 0.2662, 0.0, 0.2372, 0.1033, 0.2367, 0.1047, 0.2662, 0.0, 0.2778, 0.1944, 0.829, 0.1044, 0.8418, 0.1026, 0.8158, 0.1773, 0.8052, 0.1044, 0.8418, 0.0, 0.8154, 0.0, 0.8154, 0.1026, 0.8158, 0.1026, 0.8158, 0.0, 0.8154, 0.0, 0.8154, 0.1005, 0.8036, 0.1773, 0.8052, 0.1026, 0.8158, 0.1005, 0.8036, 0.1609, 0.7977, 0.2224, 0.6616, 0.2224, 0.7074, 0.211, 0.7074, 0.211, 0.6616, 0.2224, 0.7074, 0.2224, 0.7444, 0.211, 0.7444, 0.211, 0.7074, 0.211, 0.7074, 0.211, 0.7444, 0.1787, 0.7444, 0.1787, 0.7074, 0.211, 0.6616, 0.211, 0.7074, 0.1787, 0.7074, 0.1787, 0.6616, 0.0, 0.8154, 0.1044, 0.8418, 0.1045, 0.9105, 0.0, 0.9077, 0.1044, 0.8418, 0.1944, 0.829, 0.1898, 0.9098, 0.1045, 0.9105, 0.1045, 0.9105, 0.1898, 0.9098, 0.2145, 1.0, 0.1072, 1.0, 0.0, 0.9077, 0.1045, 0.9105, 0.1072, 1.0, 0.0, 1.0, 0.2224, 0.7444, 0.2195, 0.7811, 0.2069, 0.7787, 0.211, 0.7444, 0.2195, 0.7811, 0.1944, 0.829, 0.1773, 0.8052, 0.2069, 0.7787, 0.2069, 0.7787, 0.1773, 0.8052, 0.1609, 0.7977, 0.1757, 0.7777, 0.211, 0.7444, 0.2069, 0.7787, 0.1757, 0.7777, 0.1787, 0.7444, 0.1944, 0.1442, 0.238, 0.1335, 0.2405, 0.1571, 0.2202, 0.1634, 0.238, 0.1335, 0.275, 0.1323, 0.275, 0.1562, 0.2405, 0.1571, 0.2405, 0.1571, 0.275, 0.1562, 0.275, 0.165, 0.2414, 0.1656, 0.2202, 0.1634, 0.2405, 0.1571, 0.2414, 0.1656, 0.2264, 0.1682, 0.1993, 0.2725, 0.2392, 0.2807, 0.2404, 0.2907, 0.22, 0.2902, 0.2392, 0.2807, 0.275, 0.2817, 0.275, 0.2909, 0.2404, 0.2907, 0.2404, 0.2907, 0.275, 0.2909, 0.275, 0.3087, 0.2409, 0.3087, 0.22, 0.2902, 0.2404, 0.2907, 0.2409, 0.3087, 0.2224, 0.3087, 0.2224, 0.7444, 0.2409, 0.7444, 0.2403, 0.7821, 0.2195, 0.7811, 0.2409, 0.7444, 0.275, 0.7444, 0.275, 0.7823, 0.2403, 0.7821, 0.2403, 0.7821, 0.275, 0.7823, 0.275, 0.8343, 0.238, 0.8338, 0.2195, 0.7811, 0.2403, 0.7821, 0.238, 0.8338, 0.1944, 0.829, 0.1944, 0.829, 0.238, 0.8338, 0.2369, 0.9099, 0.1898, 0.9098, 0.238, 0.8338, 0.275, 0.8343, 0.274, 0.9101, 0.2369, 0.9099, 0.2369, 0.9099, 0.274, 0.9101, 0.262, 1.0, 0.2383, 1.0, 0.1898, 0.9098, 0.2369, 0.9099, 0.2383, 1.0, 0.2145, 1.0, 0.2224, 0.381, 0.2409, 0.381, 0.2409, 0.4367, 0.2224, 0.4367, 0.2409, 0.381, 0.275, 0.381, 0.275, 0.4367, 0.2409, 0.4367, 0.2409, 0.4367, 0.275, 0.4367, 0.275, 0.4871, 0.2409, 0.4871, 0.2224, 0.4367, 0.2409, 0.4367, 0.2409, 0.4871, 0.2224, 0.4871, 0.6626, 0.2038, 0.715, 0.2038, 0.715, 0.2369, 0.6626, 0.2369, 0.715, 0.2038, 0.7618, 0.2038, 0.7618, 0.2369, 0.715, 0.2369, 0.715, 0.2369, 0.7618, 0.2369, 0.7618, 0.2681, 0.715, 0.2681, 0.6626, 0.2369, 0.715, 0.2369, 0.715, 0.2681, 0.6626, 0.2681, 0.6626, 0.2681, 0.715, 0.2681, 0.715, 0.2892, 0.6626, 0.2892, 0.715, 0.2681, 0.7618, 0.2681, 0.7618, 0.2892, 0.715, 0.2892, 0.715, 0.2892, 0.7618, 0.2892, 0.7618, 0.3087, 0.715, 0.3087, 0.6626, 0.2892, 0.715, 0.2892, 0.715, 0.3087, 0.6626, 0.3087, 0.6626, 0.7444, 0.715, 0.7444, 0.715, 0.7823, 0.6626, 0.7823, 0.715, 0.7444, 0.7618, 0.7444, 0.7618, 0.7823, 0.715, 0.7823, 0.715, 0.7823, 0.7618, 0.7823, 0.7618, 0.8343, 0.715, 0.8343, 0.6626, 0.7823, 0.715, 0.7823, 0.715, 0.8343, 0.6626, 0.8343, 0.6626, 0.8343, 0.715, 0.8343, 0.7152, 0.9101, 0.6626, 0.9101, 0.715, 0.8343, 0.7618, 0.8343, 0.7624, 0.9101, 0.7152, 0.9101, 0.7152, 0.9101, 0.7624, 0.9101, 0.7694, 1.0, 0.716, 1.0, 0.6626, 0.9101, 0.7152, 0.9101, 0.716, 1.0, 0.6626, 1.0, 0.6626, 0.381, 0.715, 0.381, 0.715, 0.4367, 0.6626, 0.4367, 0.715, 0.381, 0.7618, 0.381, 0.7618, 0.4367, 0.715, 0.4367, 0.715, 0.4367, 0.7618, 0.4367, 0.7618, 0.4871, 0.715, 0.4871, 0.6626, 0.4367, 0.715, 0.4367, 0.715, 0.4871, 0.6626, 0.4871, 0.6626, 0.0, 0.716, 0.0, 0.7152, 0.07685, 0.6626, 0.07685, 0.716, 0.0, 0.7694, 0.0, 0.7624, 0.07685, 0.7152, 0.07685, 0.7152, 0.07685, 0.7624, 0.07685, 0.7618, 0.1386, 0.715, 0.1386, 0.6626, 0.07685, 0.7152, 0.07685, 0.715, 0.1386, 0.6626, 0.1386, 0.2145, 0.0, 0.2383, 0.0, 0.2369, 0.07634, 0.1898, 0.07732, 0.2383, 0.0, 0.262, 0.0, 0.274, 0.07606, 0.2369, 0.07634, 0.2369, 0.07634, 0.274, 0.07606, 0.275, 0.1323, 0.238, 0.1335, 0.1898, 0.07732, 0.2369, 0.07634, 0.238, 0.1335, 0.1944, 0.1442, 0.0, 0.0, 0.1072, 0.0, 0.1045, 0.07742, 0.0, 0.07937, 0.1072, 0.0, 0.2145, 0.0, 0.1898, 0.07732, 0.1045, 0.07742, 0.1045, 0.07742, 0.1898, 0.07732, 0.1944, 0.1442, 0.1044, 0.1409, 0.0, 0.07937, 0.1045, 0.07742, 0.1044, 0.1409, 0.0, 0.1587, 0.7694, 0.0, 0.7999, 0.0, 0.801, 0.07685, 0.7624, 0.07685, 0.7999, 0.0, 0.8304, 0.0, 0.847, 0.07685, 0.801, 0.07685, 0.801, 0.07685, 0.847, 0.07685, 0.8485, 0.1386, 0.8012, 0.1386, 0.7624, 0.07685, 0.801, 0.07685, 0.8012, 0.1386, 0.7618, 0.1386, 0.3877, 0.0, 0.4505, 0.0, 0.4492, 0.07634, 0.3877, 0.07606, 0.4505, 0.0, 0.5134, 0.0, 0.5011, 0.07732, 0.4492, 0.07634, 0.4492, 0.07634, 0.5011, 0.07732, 0.5034, 0.1442, 0.4491, 0.1335, 0.3877, 0.07606, 0.4492, 0.07634, 0.4491, 0.1335, 0.3877, 0.1323, 0.8304, 0.0, 0.9152, 0.0, 0.9171, 0.07727, 0.847, 0.07685, 0.9152, 0.0, 1.0, 0.0, 1.0, 0.07937, 0.9171, 0.07727, 0.9171, 0.07727, 1.0, 0.07937, 1.0, 0.1587, 0.9175, 0.1403, 0.847, 0.07685, 0.9171, 0.07727, 0.9175, 0.1403, 0.8485, 0.1386, 0.5134, 0.0, 0.5346, 0.0, 0.5343, 0.077, 0.5011, 0.07732, 0.5346, 0.0, 0.5557, 0.0, 0.5656, 0.07685, 0.5343, 0.077, 0.5343, 0.077, 0.5656, 0.07685, 0.5665, 0.1386, 0.535, 0.1392, 0.5011, 0.07732, 0.5343, 0.077, 0.535, 0.1392, 0.5034, 0.1442, 0.6626, 0.1386, 0.715, 0.1386, 0.715, 0.1761, 0.6626, 0.1761, 0.715, 0.1386, 0.7618, 0.1386, 0.7618, 0.1761, 0.715, 0.1761, 0.715, 0.1761, 0.7618, 0.1761, 0.7618, 0.2038, 0.715, 0.2038, 0.6626, 0.1761, 0.715, 0.1761, 0.715, 0.2038, 0.6626, 0.2038, 0.1993, 0.2725, 0.1808, 0.2372, 0.2123, 0.2364, 0.2206, 0.2639, 0.1808, 0.2372, 0.1787, 0.2038, 0.211, 0.2038, 0.2123, 0.2364, 0.2123, 0.2364, 0.211, 0.2038, 0.2224, 0.2038, 0.2231, 0.2355, 0.2206, 0.2639, 0.2123, 0.2364, 0.2231, 0.2355, 0.2264, 0.2575, 0.0, 0.1587, 0.1044, 0.1409, 0.1031, 0.1765, 0.0, 0.1777, 0.1044, 0.1409, 0.1944, 0.1442, 0.1804, 0.1772, 0.1031, 0.1765, 0.1031, 0.1765, 0.1804, 0.1772, 0.1787, 0.2038, 0.1028, 0.2032, 0.0, 0.1777, 0.1031, 0.1765, 0.1028, 0.2032, 0.0, 0.1966, 0.7618, 0.1386, 0.8012, 0.1386, 0.8012, 0.1761, 0.7618, 0.1761, 0.8012, 0.1386, 0.8485, 0.1386, 0.8485, 0.1761, 0.8012, 0.1761, 0.8012, 0.1761, 0.8485, 0.1761, 0.8485, 0.2038, 0.8012, 0.2038, 0.7618, 0.1761, 0.8012, 0.1761, 0.8012, 0.2038, 0.7618, 0.2038, 0.5034, 0.1442, 0.5187, 0.1772, 0.5092, 0.1791, 0.4918, 0.1634, 0.5187, 0.1772, 0.5204, 0.2038, 0.5116, 0.2038, 0.5092, 0.1791, 0.5092, 0.1791, 0.5116, 0.2038, 0.4924, 0.2038, 0.4906, 0.1798, 0.4918, 0.1634, 0.5092, 0.1791, 0.4906, 0.1798, 0.482, 0.1682, 0.8485, 0.1386, 0.9175, 0.1403, 0.9175, 0.1763, 0.8485, 0.1761, 0.9175, 0.1403, 1.0, 0.1587, 1.0, 0.1777, 0.9175, 0.1763, 0.9175, 0.1763, 1.0, 0.1777, 1.0, 0.1966, 0.9175, 0.2032, 0.8485, 0.1761, 0.9175, 0.1763, 0.9175, 0.2032, 0.8485, 0.2038, 0.5034, 0.1442, 0.535, 0.1392, 0.5365, 0.1762, 0.5187, 0.1772, 0.535, 0.1392, 0.5665, 0.1386, 0.5665, 0.1761, 0.5365, 0.1762, 0.5365, 0.1762, 0.5665, 0.1761, 0.5665, 0.2038, 0.5368, 0.2038, 0.5187, 0.1772, 0.5365, 0.1762, 0.5368, 0.2038, 0.5204, 0.2038, 0.6626, 0.3087, 0.715, 0.3087, 0.715, 0.3378, 0.6626, 0.3378, 0.715, 0.3087, 0.7618, 0.3087, 0.7618, 0.3378, 0.715, 0.3378, 0.715, 0.3378, 0.7618, 0.3378, 0.7618, 0.381, 0.715, 0.381, 0.6626, 0.3378, 0.715, 0.3378, 0.715, 0.381, 0.6626, 0.381, 0.2224, 0.3087, 0.2409, 0.3087, 0.2409, 0.3378, 0.2224, 0.3378, 0.2409, 0.3087, 0.275, 0.3087, 0.275, 0.3378, 0.2409, 0.3378, 0.2409, 0.3378, 0.275, 0.3378, 0.275, 0.381, 0.2409, 0.381, 0.2224, 0.3378, 0.2409, 0.3378, 0.2409, 0.381, 0.2224, 0.381, 0.0, 0.0, 0.0, 0.0, 0.0, 0.0, 0.0, 0.0, 0.0, 0.0, 0.0, 0.0, 0.0, 0.0, 0.0, 0.0, 0.0, 0.0, 0.0, 0.0, 0.0, 0.0, 0.0, 0.0, 0.0, 0.0, 0.0, 0.0, 0.0, 0.0, 0.0, 0.0, 0.7618, 0.3087, 0.8012, 0.3087, 0.8012, 0.3378, 0.7618, 0.3378, 0.8012, 0.3087, 0.8485, 0.3087, 0.8485, 0.3378, 0.8012, 0.3378, 0.8012, 0.3378, 0.8485, 0.3378, 0.8485, 0.381, 0.8012, 0.381, 0.7618, 0.3378, 0.8012, 0.3378, 0.8012, 0.381, 0.7618, 0.381, 0.3877, 0.3087, 0.4488, 0.3087, 0.4489, 0.3377, 0.3877, 0.3378, 0.4488, 0.3087, 0.4995, 0.3087, 0.4999, 0.337, 0.4489, 0.3377, 0.4489, 0.3377, 0.4999, 0.337, 0.5034, 0.3779, 0.4491, 0.3807, 0.3877, 0.3378, 0.4489, 0.3377, 0.4491, 0.3807, 0.3877, 0.381, 0.8485, 0.3087, 0.9175, 0.308, 0.9175, 0.3374, 0.8485, 0.3378, 0.9175, 0.308, 1.0, 0.3011, 1.0, 0.3355, 0.9175, 0.3374, 0.9175, 0.3374, 1.0, 0.3355, 1.0, 0.3699, 0.9175, 0.3801, 0.8485, 0.3378, 0.9175, 0.3374, 0.9175, 0.3801, 0.8485, 0.381, 0.4995, 0.3087, 0.5342, 0.3087, 0.5342, 0.3358, 0.4999, 0.337, 0.5342, 0.3087, 0.5665, 0.3087, 0.5662, 0.337, 0.5342, 0.3358, 0.5342, 0.3358, 0.5662, 0.337, 0.5635, 0.3779, 0.5343, 0.3625, 0.4999, 0.337, 0.5342, 0.3358, 0.5343, 0.3625, 0.5034, 0.3779, 0.5665, 0.3087, 0.6105, 0.3087, 0.6104, 0.3377, 0.5662, 0.337, 0.6105, 0.3087, 0.6626, 0.3087, 0.6626, 0.3378, 0.6104, 0.3377, 0.6104, 0.3377, 0.6626, 0.3378, 0.6626, 0.381, 0.6103, 0.3807, 0.5662, 0.337, 0.6104, 0.3377, 0.6103, 0.3807, 0.5635, 0.3779, 0.5665, 0.1386, 0.6105, 0.1386, 0.6105, 0.1761, 0.5665, 0.1761, 0.6105, 0.1386, 0.6626, 0.1386, 0.6626, 0.1761, 0.6105, 0.1761, 0.6105, 0.1761, 0.6626, 0.1761, 0.6626, 0.2038, 0.6105, 0.2038, 0.5665, 0.1761, 0.6105, 0.1761, 0.6105, 0.2038, 0.5665, 0.2038, 0.5557, 0.0, 0.6092, 0.0, 0.6103, 0.07685, 0.5656, 0.07685, 0.6092, 0.0, 0.6626, 0.0, 0.6626, 0.07685, 0.6103, 0.07685, 0.6103, 0.07685, 0.6626, 0.07685, 0.6626, 0.1386, 0.6105, 0.1386, 0.5656, 0.07685, 0.6103, 0.07685, 0.6105, 0.1386, 0.5665, 0.1386, 0.5635, 0.3779, 0.6103, 0.3807, 0.6112, 0.4367, 0.5725, 0.4367, 0.6103, 0.3807, 0.6626, 0.381, 0.6626, 0.4367, 0.6112, 0.4367, 0.6112, 0.4367, 0.6626, 0.4367, 0.6626, 0.4871, 0.6114, 0.4871, 0.5725, 0.4367, 0.6112, 0.4367, 0.6114, 0.4871, 0.5735, 0.4871, 0.5665, 0.8343, 0.6105, 0.8343, 0.6103, 0.9101, 0.5656, 0.9101, 0.6105, 0.8343, 0.6626, 0.8343, 0.6626, 0.9101, 0.6103, 0.9101, 0.6103, 0.9101, 0.6626, 0.9101, 0.6626, 1.0, 0.6092, 1.0, 0.5656, 0.9101, 0.6103, 0.9101, 0.6092, 1.0, 0.5557, 1.0, 0.5665, 0.7444, 0.6105, 0.7444, 0.6105, 0.7823, 0.5665, 0.7823, 0.6105, 0.7444, 0.6626, 0.7444, 0.6626, 0.7823, 0.6105, 0.7823, 0.6105, 0.7823, 0.6626, 0.7823, 0.6626, 0.8343, 0.6105, 0.8343, 0.5665, 0.7823, 0.6105, 0.7823, 0.6105, 0.8343, 0.5665, 0.8343, 0.5665, 0.2681, 0.6105, 0.2681, 0.6105, 0.2892, 0.5665, 0.2892, 0.6105, 0.2681, 0.6626, 0.2681, 0.6626, 0.2892, 0.6105, 0.2892, 0.6105, 0.2892, 0.6626, 0.2892, 0.6626, 0.3087, 0.6105, 0.3087, 0.5665, 0.2892, 0.6105, 0.2892, 0.6105, 0.3087, 0.5665, 0.3087, 0.5665, 0.2038, 0.6105, 0.2038, 0.6105, 0.2369, 0.5665, 0.2369, 0.6105, 0.2038, 0.6626, 0.2038, 0.6626, 0.2369, 0.6105, 0.2369, 0.6105, 0.2369, 0.6626, 0.2369, 0.6626, 0.2681, 0.6105, 0.2681, 0.5665, 0.2369, 0.6105, 0.2369, 0.6105, 0.2681, 0.5665, 0.2681, 0.5735, 0.4871, 0.6114, 0.4871, 0.6112, 0.5184, 0.5725, 0.5174, 0.6114, 0.4871, 0.6626, 0.4871, 0.6626, 0.5185, 0.6112, 0.5184, 0.6112, 0.5184, 0.6626, 0.5185, 0.6626, 0.5507, 0.6103, 0.5501, 0.5725, 0.5174, 0.6112, 0.5184, 0.6103, 0.5501, 0.5635, 0.5453, 0.6626, 0.4871, 0.715, 0.4871, 0.715, 0.5185, 0.6626, 0.5185, 0.715, 0.4871, 0.7618, 0.4871, 0.7618, 0.5185, 0.715, 0.5185, 0.715, 0.5185, 0.7618, 0.5185, 0.7618, 0.5507, 0.715, 0.5507, 0.6626, 0.5185, 0.715, 0.5185, 0.715, 0.5507, 0.6626, 0.5507, 0.2224, 0.4871, 0.2409, 0.4871, 0.2409, 0.5185, 0.2224, 0.5185, 0.2409, 0.4871, 0.275, 0.4871, 0.275, 0.5185, 0.2409, 0.5185, 0.2409, 0.5185, 0.275, 0.5185, 0.275, 0.5507, 0.2409, 0.5507, 0.2224, 0.5185, 0.2409, 0.5185, 0.2409, 0.5507, 0.2224, 0.5507, 0.1993, 0.2725, 0.22, 0.2902, 0.207, 0.2908, 0.1778, 0.281, 0.22, 0.2902, 0.2224, 0.3087, 0.211, 0.3087, 0.207, 0.2908, 0.207, 0.2908, 0.211, 0.3087, 0.1787, 0.3087, 0.1757, 0.2911, 0.1778, 0.281, 0.207, 0.2908, 0.1757, 0.2911, 0.1609, 0.2836, 0.8485, 0.4871, 0.9175, 0.4887, 0.9175, 0.5185, 0.8485, 0.5185, 0.9175, 0.4887, 1.0, 0.5054, 1.0, 0.5184, 0.9175, 0.5185, 0.9175, 0.5185, 1.0, 0.5184, 1.0, 0.5314, 0.9175, 0.5491, 0.8485, 0.5185, 0.9175, 0.5185, 0.9175, 0.5491, 0.8485, 0.5507, 0.5635, 0.3779, 0.5725, 0.4367, 0.5562, 0.4382, 0.5496, 0.3929, 0.5725, 0.4367, 0.5735, 0.4871, 0.5571, 0.4871, 0.5562, 0.4382, 0.5562, 0.4382, 0.5571, 0.4871, 0.5487, 0.4871, 0.5481, 0.4396, 0.5496, 0.3929, 0.5562, 0.4382, 0.5481, 0.4396, 0.5452, 0.4038, 0.3877, 0.4871, 0.4479, 0.4871, 0.4482, 0.5184, 0.3877, 0.5185, 0.4479, 0.4871, 0.4924, 0.4871, 0.4936, 0.5174, 0.4482, 0.5184, 0.4482, 0.5184, 0.4936, 0.5174, 0.5034, 0.5453, 0.4491, 0.5501, 0.3877, 0.5185, 0.4482, 0.5184, 0.4491, 0.5501, 0.3877, 0.5507, 0.7618, 0.4871, 0.8012, 0.4871, 0.8012, 0.5185, 0.7618, 0.5185, 0.8012, 0.4871, 0.8485, 0.4871, 0.8485, 0.5185, 0.8012, 0.5185, 0.8012, 0.5185, 0.8485, 0.5185, 0.8485, 0.5507, 0.8012, 0.5507, 0.7618, 0.5185, 0.8012, 0.5185, 0.8012, 0.5507, 0.7618, 0.5507, 0.5635, 0.5453, 0.6103, 0.5501, 0.6104, 0.6032, 0.5662, 0.6028, 0.6103, 0.5501, 0.6626, 0.5507, 0.6626, 0.6033, 0.6104, 0.6032, 0.6104, 0.6032, 0.6626, 0.6033, 0.6626, 0.6616, 0.6105, 0.6616, 0.5662, 0.6028, 0.6104, 0.6032, 0.6105, 0.6616, 0.5665, 0.6616, 0.6626, 0.5507, 0.715, 0.5507, 0.715, 0.6033, 0.6626, 0.6033, 0.715, 0.5507, 0.7618, 0.5507, 0.7618, 0.6033, 0.715, 0.6033, 0.715, 0.6033, 0.7618, 0.6033, 0.7618, 0.6616, 0.715, 0.6616, 0.6626, 0.6033, 0.715, 0.6033, 0.715, 0.6616, 0.6626, 0.6616, 0.2224, 0.5507, 0.2409, 0.5507, 0.2409, 0.6033, 0.2224, 0.6033, 0.2409, 0.5507, 0.275, 0.5507, 0.275, 0.6033, 0.2409, 0.6033, 0.2409, 0.6033, 0.275, 0.6033, 0.275, 0.6616, 0.2409, 0.6616, 0.2224, 0.6033, 0.2409, 0.6033, 0.2409, 0.6616, 0.2224, 0.6616, 0.0, 0.0, 0.0, 0.0, 0.0, 0.0, 0.0, 0.0, 0.0, 0.0, 0.0, 0.0, 0.0, 0.0, 0.0, 0.0, 0.0, 0.0, 0.0, 0.0, 0.0, 0.0, 0.0, 0.0, 0.0, 0.0, 0.0, 0.0, 0.0, 0.0, 0.0, 0.0, 0.8485, 0.5507, 0.9175, 0.5491, 0.9175, 0.6032, 0.8485, 0.6033, 0.9175, 0.5491, 1.0, 0.5314, 1.0, 0.6024, 0.9175, 0.6032, 0.9175, 0.6032, 1.0, 0.6024, 1.0, 0.6734, 0.9175, 0.6626, 0.8485, 0.6033, 0.9175, 0.6032, 0.9175, 0.6626, 0.8485, 0.6616, 0.5034, 0.5453, 0.5343, 0.553, 0.5342, 0.6034, 0.4999, 0.6028, 0.5343, 0.553, 0.5635, 0.5453, 0.5662, 0.6028, 0.5342, 0.6034, 0.5342, 0.6034, 0.5662, 0.6028, 0.5665, 0.6616, 0.5342, 0.6616, 0.4999, 0.6028, 0.5342, 0.6034, 0.5342, 0.6616, 0.4995, 0.6616, 0.3877, 0.5507, 0.4491, 0.5501, 0.4489, 0.6032, 0.3877, 0.6033, 0.4491, 0.5501, 0.5034, 0.5453, 0.4999, 0.6028, 0.4489, 0.6032, 0.4489, 0.6032, 0.4999, 0.6028, 0.4995, 0.6616, 0.4488, 0.6616, 0.3877, 0.6033, 0.4489, 0.6032, 0.4488, 0.6616, 0.3877, 0.6616, 0.7618, 0.5507, 0.8012, 0.5507, 0.8012, 0.6033, 0.7618, 0.6033, 0.8012, 0.5507, 0.8485, 0.5507, 0.8485, 0.6033, 0.8012, 0.6033, 0.8012, 0.6033, 0.8485, 0.6033, 0.8485, 0.6616, 0.8012, 0.6616, 0.7618, 0.6033, 0.8012, 0.6033, 0.8012, 0.6616, 0.7618, 0.6616, 0.524, 0.4038, 0.5346, 0.3963, 0.5346, 0.4389, 0.521, 0.4396, 0.5346, 0.3963, 0.5452, 0.4038, 0.5481, 0.4396, 0.5346, 0.4389, 0.5346, 0.4389, 0.5481, 0.4396, 0.5487, 0.4871, 0.5346, 0.4871, 0.521, 0.4396, 0.5346, 0.4389, 0.5346, 0.4871, 0.5204, 0.4871, 0.5204, 0.4871, 0.5346, 0.4871, 0.5346, 0.5154, 0.521, 0.5153, 0.5346, 0.4871, 0.5487, 0.4871, 0.5481, 0.5153, 0.5346, 0.5154, 0.5346, 0.5154, 0.5481, 0.5153, 0.5452, 0.5249, 0.5346, 0.5263, 0.521, 0.5153, 0.5346, 0.5154, 0.5346, 0.5263, 0.524, 0.5249, 0.5735, 0.4871, 0.5725, 0.5174, 0.5562, 0.5158, 0.5571, 0.4871, 0.5725, 0.5174, 0.5635, 0.5453, 0.5496, 0.5286, 0.5562, 0.5158, 0.5562, 0.5158, 0.5496, 0.5286, 0.5452, 0.5249, 0.5481, 0.5153, 0.5571, 0.4871, 0.5562, 0.5158, 0.5481, 0.5153, 0.5487, 0.4871, 0.5635, 0.5453, 0.5343, 0.553, 0.5345, 0.5325, 0.5496, 0.5286, 0.5343, 0.553, 0.5034, 0.5453, 0.5193, 0.5286, 0.5345, 0.5325, 0.5345, 0.5325, 0.5193, 0.5286, 0.524, 0.5249, 0.5346, 0.5263, 0.5496, 0.5286, 0.5345, 0.5325, 0.5346, 0.5263, 0.5452, 0.5249, 0.5034, 0.5453, 0.4936, 0.5174, 0.5126, 0.5158, 0.5193, 0.5286, 0.4936, 0.5174, 0.4924, 0.4871, 0.5116, 0.4871, 0.5126, 0.5158, 0.5126, 0.5158, 0.5116, 0.4871, 0.5204, 0.4871, 0.521, 0.5153, 0.5193, 0.5286, 0.5126, 0.5158, 0.521, 0.5153, 0.524, 0.5249, 0.4924, 0.4871, 0.4936, 0.4367, 0.5126, 0.4382, 0.5116, 0.4871, 0.4936, 0.4367, 0.5034, 0.3779, 0.5193, 0.3929, 0.5126, 0.4382, 0.5126, 0.4382, 0.5193, 0.3929, 0.524, 0.4038, 0.521, 0.4396, 0.5116, 0.4871, 0.5126, 0.4382, 0.521, 0.4396, 0.5204, 0.4871, 0.3877, 0.2038, 0.4479, 0.2038, 0.4476, 0.2362, 0.3877, 0.2364, 0.4479, 0.2038, 0.4924, 0.2038, 0.4906, 0.2355, 0.4476, 0.2362, 0.4476, 0.2362, 0.4906, 0.2355, 0.482, 0.2575, 0.4466, 0.2631, 0.3877, 0.2364, 0.4476, 0.2362, 0.4466, 0.2631, 0.3877, 0.2642, 0.2224, 0.2038, 0.2409, 0.2038, 0.241, 0.2362, 0.2231, 0.2355, 0.2409, 0.2038, 0.275, 0.2038, 0.275, 0.2364, 0.241, 0.2362, 0.241, 0.2362, 0.275, 0.2364, 0.275, 0.2642, 0.2414, 0.2631, 0.2231, 0.2355, 0.241, 0.2362, 0.2414, 0.2631, 0.2264, 0.2575, 0.2264, 0.1682, 0.2414, 0.1656, 0.241, 0.1795, 0.2231, 0.1798, 0.2414, 0.1656, 0.275, 0.165, 0.275, 0.1794, 0.241, 0.1795, 0.241, 0.1795, 0.275, 0.1794, 0.275, 0.2038, 0.2409, 0.2038, 0.2231, 0.1798, 0.241, 0.1795, 0.2409, 0.2038, 0.2224, 0.2038, 0.3877, 0.165, 0.4466, 0.1656, 0.4476, 0.1795, 0.3877, 0.1794, 0.4466, 0.1656, 0.482, 0.1682, 0.4906, 0.1798, 0.4476, 0.1795, 0.4476, 0.1795, 0.4906, 0.1798, 0.4924, 0.2038, 0.4479, 0.2038, 0.3877, 0.1794, 0.4476, 0.1795, 0.4479, 0.2038, 0.3877, 0.2038, 0.275, 0.2817, 0.2392, 0.2807, 0.2406, 0.2751, 0.275, 0.2766, 0.2392, 0.2807, 0.1993, 0.2725, 0.2206, 0.2639, 0.2406, 0.2751, 0.2406, 0.2751, 0.2206, 0.2639, 0.2264, 0.2575, 0.2414, 0.2631, 0.275, 0.2766, 0.2406, 0.2751, 0.2414, 0.2631, 0.275, 0.2642, 0.3877, 0.2817, 0.3265, 0.2817, 0.3265, 0.2766, 0.3877, 0.2766, 0.3265, 0.2817, 0.275, 0.2817, 0.275, 0.2766, 0.3265, 0.2766, 0.3265, 0.2766, 0.275, 0.2766, 0.275, 0.2642, 0.3265, 0.2642, 0.3877, 0.2766, 0.3265, 0.2766, 0.3265, 0.2642, 0.3877, 0.2642, 0.3877, 0.1323, 0.4491, 0.1335, 0.4478, 0.1571, 0.3877, 0.1562, 0.4491, 0.1335, 0.5034, 0.1442, 0.4918, 0.1634, 0.4478, 0.1571, 0.4478, 0.1571, 0.4918, 0.1634, 0.482, 0.1682, 0.4466, 0.1656, 0.3877, 0.1562, 0.4478, 0.1571, 0.4466, 0.1656, 0.3877, 0.165, 0.1787, 0.2038, 0.1804, 0.1772, 0.2122, 0.1791, 0.211, 0.2038, 0.1804, 0.1772, 0.1944, 0.1442, 0.2202, 0.1634, 0.2122, 0.1791, 0.2122, 0.1791, 0.2202, 0.1634, 0.2264, 0.1682, 0.2231, 0.1798, 0.211, 0.2038, 0.2122, 0.1791, 0.2231, 0.1798, 0.2224, 0.2038, 0.275, 0.1323, 0.3265, 0.1323, 0.3265, 0.1562, 0.275, 0.1562, 0.3265, 0.1323, 0.3877, 0.1323, 0.3877, 0.1562, 0.3265, 0.1562, 0.3265, 0.1562, 0.3877, 0.1562, 0.3877, 0.165, 0.3265, 0.165, 0.275, 0.1562, 0.3265, 0.1562, 0.3265, 0.165, 0.275, 0.165, 0.5034, 0.2708, 0.4491, 0.2805, 0.4478, 0.275, 0.4918, 0.2638, 0.4491, 0.2805, 0.3877, 0.2817, 0.3877, 0.2766, 0.4478, 0.275, 0.4478, 0.275, 0.3877, 0.2766, 0.3877, 0.2642, 0.4466, 0.2631, 0.4918, 0.2638, 0.4478, 0.275, 0.4466, 0.2631, 0.482, 0.2575, 0.275, 0.165, 0.3265, 0.165, 0.3265, 0.1794, 0.275, 0.1794, 0.3265, 0.165, 0.3877, 0.165, 0.3877, 0.1794, 0.3265, 0.1794, 0.3265, 0.1794, 0.3877, 0.1794, 0.3877, 0.2038, 0.3265, 0.2038, 0.275, 0.1794, 0.3265, 0.1794, 0.3265, 0.2038, 0.275, 0.2038, 0.275, 0.2038, 0.3265, 0.2038, 0.3265, 0.2364, 0.275, 0.2364, 0.3265, 0.2038, 0.3877, 0.2038, 0.3877, 0.2364, 0.3265, 0.2364, 0.3265, 0.2364, 0.3877, 0.2364, 0.3877, 0.2642, 0.3265, 0.2642, 0.275, 0.2364, 0.3265, 0.2364, 0.3265, 0.2642, 0.275, 0.2642, 0.275, 0.5507, 0.3265, 0.5507, 0.3265, 0.6033, 0.275, 0.6033, 0.3265, 0.5507, 0.3877, 0.5507, 0.3877, 0.6033, 0.3265, 0.6033, 0.3265, 0.6033, 0.3877, 0.6033, 0.3877, 0.6616, 0.3265, 0.6616, 0.275, 0.6033, 0.3265, 0.6033, 0.3265, 0.6616, 0.275, 0.6616, 0.275, 0.4871, 0.3265, 0.4871, 0.3265, 0.5185, 0.275, 0.5185, 0.3265, 0.4871, 0.3877, 0.4871, 0.3877, 0.5185, 0.3265, 0.5185, 0.3265, 0.5185, 0.3877, 0.5185, 0.3877, 0.5507, 0.3265, 0.5507, 0.275, 0.5185, 0.3265, 0.5185, 0.3265, 0.5507, 0.275, 0.5507, 0.275, 0.3087, 0.3265, 0.3087, 0.3265, 0.3378, 0.275, 0.3378, 0.3265, 0.3087, 0.3877, 0.3087, 0.3877, 0.3378, 0.3265, 0.3378, 0.3265, 0.3378, 0.3877, 0.3378, 0.3877, 0.381, 0.3265, 0.381, 0.275, 0.3378, 0.3265, 0.3378, 0.3265, 0.381, 0.275, 0.381, 0.262, 0.0, 0.3249, 0.0, 0.3262, 0.07606, 0.274, 0.07606, 0.3249, 0.0, 0.3877, 0.0, 0.3877, 0.07606, 0.3262, 0.07606, 0.3262, 0.07606, 0.3877, 0.07606, 0.3877, 0.1323, 0.3265, 0.1323, 0.274, 0.07606, 0.3262, 0.07606, 0.3265, 0.1323, 0.275, 0.1323, 0.275, 0.2817, 0.3265, 0.2817, 0.3265, 0.2909, 0.275, 0.2909, 0.3265, 0.2817, 0.3877, 0.2817, 0.3877, 0.2909, 0.3265, 0.2909, 0.3265, 0.2909, 0.3877, 0.2909, 0.3877, 0.3087, 0.3265, 0.3087, 0.275, 0.2909, 0.3265, 0.2909, 0.3265, 0.3087, 0.275, 0.3087, 0.275, 0.7444, 0.3265, 0.7444, 0.3265, 0.7823, 0.275, 0.7823, 0.3265, 0.7444, 0.3877, 0.7444, 0.3877, 0.7823, 0.3265, 0.7823, 0.3265, 0.7823, 0.3877, 0.7823, 0.3877, 0.8343, 0.3265, 0.8343, 0.275, 0.7823, 0.3265, 0.7823, 0.3265, 0.8343, 0.275, 0.8343, 0.275, 0.8343, 0.3265, 0.8343, 0.3262, 0.9101, 0.274, 0.9101, 0.3265, 0.8343, 0.3877, 0.8343, 0.3877, 0.9101, 0.3262, 0.9101, 0.3262, 0.9101, 0.3877, 0.9101, 0.3877, 1.0, 0.3249, 1.0, 0.274, 0.9101, 0.3262, 0.9101, 0.3249, 1.0, 0.262, 1.0, 0.275, 0.381, 0.3265, 0.381, 0.3265, 0.4367, 0.275, 0.4367, 0.3265, 0.381, 0.3877, 0.381, 0.3877, 0.4367, 0.3265, 0.4367, 0.3265, 0.4367, 0.3877, 0.4367, 0.3877, 0.4871, 0.3265, 0.4871, 0.275, 0.4367, 0.3265, 0.4367, 0.3265, 0.4871, 0.275, 0.4871, 0.275, 0.6616, 0.3265, 0.6616, 0.3265, 0.7074, 0.275, 0.7074, 0.3265, 0.6616, 0.3877, 0.6616, 0.3877, 0.7074, 0.3265, 0.7074, 0.3265, 0.7074, 0.3877, 0.7074, 0.3877, 0.7444, 0.3265, 0.7444, 0.275, 0.7074, 0.3265, 0.7074, 0.3265, 0.7444, 0.275, 0.7444, 0.5665, 0.6616, 0.6105, 0.6616, 0.6105, 0.7074, 0.5665, 0.7074, 0.6105, 0.6616, 0.6626, 0.6616, 0.6626, 0.7074, 0.6105, 0.7074, 0.6105, 0.7074, 0.6626, 0.7074, 0.6626, 0.7444, 0.6105, 0.7444, 0.5665, 0.7074, 0.6105, 0.7074, 0.6105, 0.7444, 0.5665, 0.7444, 0.6626, 0.6616, 0.715, 0.6616, 0.715, 0.7074, 0.6626, 0.7074, 0.715, 0.6616, 0.7618, 0.6616, 0.7618, 0.7074, 0.715, 0.7074, 0.715, 0.7074, 0.7618, 0.7074, 0.7618, 0.7444, 0.715, 0.7444, 0.6626, 0.7074, 0.715, 0.7074, 0.715, 0.7444, 0.6626, 0.7444, 0.2224, 0.6616, 0.2409, 0.6616, 0.2409, 0.7074, 0.2224, 0.7074, 0.2409, 0.6616, 0.275, 0.6616, 0.275, 0.7074, 0.2409, 0.7074, 0.2409, 0.7074, 0.275, 0.7074, 0.275, 0.7444, 0.2409, 0.7444, 0.2224, 0.7074, 0.2409, 0.7074, 0.2409, 0.7444, 0.2224, 0.7444, 0.0, 0.0, 0.0, 0.0, 0.0, 0.0, 0.0, 0.0, 0.0, 0.0, 0.0, 0.0, 0.0, 0.0, 0.0, 0.0, 0.0, 0.0, 0.0, 0.0, 0.0, 0.0, 0.0, 0.0, 0.0, 0.0, 0.0, 0.0, 0.0, 0.0, 0.0, 0.0, 0.8485, 0.6616, 0.9175, 0.6626, 0.9173, 0.7067, 0.848, 0.7072, 0.9175, 0.6626, 1.0, 0.6734, 1.0, 0.7089, 0.9173, 0.7067, 0.9173, 0.7067, 1.0, 0.7089, 1.0, 0.7444, 0.9171, 0.7348, 0.848, 0.7072, 0.9173, 0.7067, 0.9171, 0.7348, 0.8435, 0.7444, 0.4995, 0.6616, 0.5342, 0.6616, 0.5342, 0.7074, 0.4995, 0.7074, 0.5342, 0.6616, 0.5665, 0.6616, 0.5665, 0.7074, 0.5342, 0.7074, 0.5342, 0.7074, 0.5665, 0.7074, 0.5665, 0.7444, 0.5342, 0.7444, 0.4995, 0.7074, 0.5342, 0.7074, 0.5342, 0.7444, 0.4995, 0.7444, 0.3877, 0.6616, 0.4488, 0.6616, 0.4488, 0.7074, 0.3877, 0.7074, 0.4488, 0.6616, 0.4995, 0.6616, 0.4995, 0.7074, 0.4488, 0.7074, 0.4488, 0.7074, 0.4995, 0.7074, 0.4995, 0.7444, 0.4488, 0.7444, 0.3877, 0.7074, 0.4488, 0.7074, 0.4488, 0.7444, 0.3877, 0.7444, 0.7618, 0.6616, 0.8012, 0.6616, 0.8011, 0.7074, 0.7618, 0.7074, 0.8012, 0.6616, 0.8485, 0.6616, 0.848, 0.7072, 0.8011, 0.7074, 0.8011, 0.7074, 0.848, 0.7072, 0.8435, 0.7444, 0.8001, 0.7444, 0.7618, 0.7074, 0.8011, 0.7074, 0.8001, 0.7444, 0.7618, 0.7444, 0.0, 0.2778, 0.1005, 0.2817, 0.1022, 0.2907, 0.0, 0.2894, 0.1005, 0.2817, 0.1609, 0.2836, 0.1757, 0.2911, 0.1022, 0.2907, 0.1022, 0.2907, 0.1757, 0.2911, 0.1787, 0.3087, 0.1028, 0.308, 0.0, 0.2894, 0.1022, 0.2907, 0.1028, 0.308, 0.0, 0.3011, 0.0, 0.7444, 0.1028, 0.7444, 0.1022, 0.7785, 0.0, 0.7799, 0.1028, 0.7444, 0.1787, 0.7444, 0.1757, 0.7777, 0.1022, 0.7785, 0.1022, 0.7785, 0.1757, 0.7777, 0.1609, 0.7977, 0.1005, 0.8036, 0.0, 0.7799, 0.1022, 0.7785, 0.1005, 0.8036, 0.0, 0.8154, 0.0, 0.3699, 0.1028, 0.3801, 0.1028, 0.4369, 0.0, 0.4376, 0.1028, 0.3801, 0.1787, 0.381, 0.1787, 0.4367, 0.1028, 0.4369, 0.1028, 0.4369, 0.1787, 0.4367, 0.1787, 0.4871, 0.1028, 0.4887, 0.0, 0.4376, 0.1028, 0.4369, 0.1028, 0.4887, 0.0, 0.5054, 0.0, 0.3011, 0.1028, 0.308, 0.1028, 0.3374, 0.0, 0.3355, 0.1028, 0.308, 0.1787, 0.3087, 0.1787, 0.3378, 0.1028, 0.3374, 0.1028, 0.3374, 0.1787, 0.3378, 0.1787, 0.381, 0.1028, 0.3801, 0.0, 0.3355, 0.1028, 0.3374, 0.1028, 0.3801, 0.0, 0.3699, 0.0, 0.5054, 0.1028, 0.4887, 0.1028, 0.5185, 0.0, 0.5184, 0.1028, 0.4887, 0.1787, 0.4871, 0.1787, 0.5185, 0.1028, 0.5185, 0.1028, 0.5185, 0.1787, 0.5185, 0.1787, 0.5507, 0.1028, 0.5491, 0.0, 0.5184, 0.1028, 0.5185, 0.1028, 0.5491, 0.0, 0.5314, 0.0, 0.5314, 0.1028, 0.5491, 0.1028, 0.6032, 0.0, 0.6024, 0.1028, 0.5491, 0.1787, 0.5507, 0.1787, 0.6033, 0.1028, 0.6032, 0.1028, 0.6032, 0.1787, 0.6033, 0.1787, 0.6616, 0.1028, 0.6626, 0.0, 0.6024, 0.1028, 0.6032, 0.1028, 0.6626, 0.0, 0.6734, 0.0, 0.6734, 0.1028, 0.6626, 0.1028, 0.7077, 0.0, 0.7089, 0.1028, 0.6626, 0.1787, 0.6616, 0.1787, 0.7074, 0.1028, 0.7077, 0.1028, 0.7077, 0.1787, 0.7074, 0.1787, 0.7444, 0.1028, 0.7444, 0.0, 0.7089, 0.1028, 0.7077, 0.1028, 0.7444, 0.0, 0.7444, 0.2224, 0.3087, 0.2224, 0.3378, 0.211, 0.3378, 0.211, 0.3087, 0.2224, 0.3378, 0.2224, 0.381, 0.211, 0.381, 0.211, 0.3378, 0.211, 0.3378, 0.211, 0.381, 0.1787, 0.381, 0.1787, 0.3378, 0.211, 0.3087, 0.211, 0.3378, 0.1787, 0.3378, 0.1787, 0.3087, 0.0, 0.0, 0.0, 0.0, 0.0, 0.0, 0.0, 0.0, 0.0, 0.0, 0.0, 0.0, 0.0, 0.0, 0.0, 0.0, 0.0, 0.0, 0.0, 0.0, 0.0, 0.0, 0.0, 0.0, 0.0, 0.0, 0.0, 0.0, 0.0, 0.0, 0.0, 0.0, 0.0, 0.0, 0.0, 0.0, 0.0, 0.0, 0.0, 0.0, 0.0, 0.0, 0.0, 0.0, 0.0, 0.0, 0.0, 0.0, 0.0, 0.0, 0.0, 0.0, 0.0, 0.0, 0.0, 0.0, 0.0, 0.0, 0.0, 0.0, 0.0, 0.0, 0.0, 0.0, 0.2224, 0.381, 0.2224, 0.4367, 0.211, 0.4367, 0.211, 0.381, 0.2224, 0.4367, 0.2224, 0.4871, 0.211, 0.4871, 0.211, 0.4367, 0.211, 0.4367, 0.211, 0.4871, 0.1787, 0.4871, 0.1787, 0.4367, 0.211, 0.381, 0.211, 0.4367, 0.1787, 0.4367, 0.1787, 0.381, 0.2224, 0.4871, 0.2224, 0.5185, 0.211, 0.5185, 0.211, 0.4871, 0.2224, 0.5185, 0.2224, 0.5507, 0.211, 0.5507, 0.211, 0.5185, 0.211, 0.5185, 0.211, 0.5507, 0.1787, 0.5507, 0.1787, 0.5185, 0.211, 0.4871, 0.211, 0.5185, 0.1787, 0.5185, 0.1787, 0.4871, 0.0, 0.0, 0.0, 0.0, 0.0, 0.0, 0.0, 0.0, 0.0, 0.0, 0.0, 0.0, 0.0, 0.0, 0.0, 0.0, 0.0, 0.0, 0.0, 0.0, 0.0, 0.0, 0.0, 0.0, 0.0, 0.0, 0.0, 0.0, 0.0, 0.0, 0.0, 0.0, 0.0, 0.0, 0.0, 0.0, 0.0, 0.0, 0.0, 0.0, 0.0, 0.0, 0.0, 0.0, 0.0, 0.0, 0.0, 0.0, 0.0, 0.0, 0.0, 0.0, 0.0, 0.0, 0.0, 0.0, 0.0, 0.0, 0.0, 0.0, 0.0, 0.0, 0.0, 0.0, 0.2224, 0.5507, 0.2224, 0.6033, 0.211, 0.6033, 0.211, 0.5507, 0.2224, 0.6033, 0.2224, 0.6616, 0.211, 0.6616, 0.211, 0.6033, 0.211, 0.6033, 0.211, 0.6616, 0.1787, 0.6616, 0.1787, 0.6033, 0.211, 0.5507, 0.211, 0.6033, 0.1787, 0.6033, 0.1787, 0.5507, 0.0, 0.2778, 0.1047, 0.2662, 0.1027, 0.2774, 0.0, 0.2778, 0.1047, 0.2662, 0.1993, 0.2725, 0.1778, 0.281, 0.1027, 0.2774, 0.1027, 0.2774, 0.1778, 0.281, 0.1609, 0.2836, 0.1005, 0.2817, 0.0, 0.2778, 0.1027, 0.2774, 0.1005, 0.2817, 0.0, 0.2778, 0.8587, 0.8343, 0.9188, 0.8328, 0.9182, 0.9097, 0.8563, 0.9101, 0.9188, 0.8328, 1.0, 0.8154, 1.0, 0.9077, 0.9182, 0.9097, 0.9182, 0.9097, 1.0, 0.9077, 1.0, 1.0, 0.9152, 1.0, 0.8563, 0.9101, 0.9182, 0.9097, 0.9152, 1.0, 0.8304, 1.0, 0.8728, 0.7622, 0.9206, 0.7563, 0.9192, 0.7833, 0.8611, 0.7845, 0.9206, 0.7563, 1.0, 0.7444, 1.0, 0.7799, 0.9192, 0.7833, 0.9192, 0.7833, 1.0, 0.7799, 1.0, 0.8154, 0.9188, 0.8328, 0.8611, 0.7845, 0.9192, 0.7833, 0.9188, 0.8328, 0.8587, 0.8343, 0.8203, 0.8343, 0.8227, 0.7825, 0.836, 0.7837, 0.8327, 0.8343, 0.8227, 0.7825, 0.8435, 0.7444, 0.8595, 0.756, 0.836, 0.7837, 0.836, 0.7837, 0.8595, 0.756, 0.8728, 0.7622, 0.8611, 0.7845, 0.8327, 0.8343, 0.836, 0.7837, 0.8611, 0.7845, 0.8587, 0.8343, 0.0, 0.0, 0.0, 0.0, 0.0, 0.0, 0.0, 0.0, 0.0, 0.0, 0.0, 0.0, 0.0, 0.0, 0.0, 0.0, 0.0, 0.0, 0.0, 0.0, 0.0, 0.0, 0.0, 0.0, 0.0, 0.0, 0.0, 0.0, 0.0, 0.0, 0.0, 0.0, 0.0, 0.0, 0.0, 0.0, 0.0, 0.0, 0.0, 0.0, 0.0, 0.0, 0.0, 0.0, 0.0, 0.0, 0.0, 0.0, 0.0, 0.0, 0.0, 0.0, 0.0, 0.0, 0.0, 0.0, 0.0, 0.0, 0.0, 0.0, 0.0, 0.0, 0.0, 0.0, 0.0, 0.0, 0.0, 0.0, 0.0, 0.0, 0.0, 0.0, 0.0, 0.0, 0.0, 0.0, 0.0, 0.0, 0.0, 0.0, 0.0, 0.0, 0.0, 0.0, 0.0, 0.0, 0.0, 0.0, 0.0, 0.0, 0.0, 0.0, 0.0, 0.0, 0.0, 0.0])
me_plane.update()

# ---- objects
ob_light = bpy.data.objects.new('Light', light_light)
ob_camera = bpy.data.objects.new('Camera', cam_camera)
ob_empty = bpy.data.objects.new('Empty', None)
ob_plane = bpy.data.objects.new('Plane', me_plane)

# ---- transforms, parenting, visibility, modifiers, constraints
ob_light.location = (4.076, 1.005, 5.904)
ob_light.rotation_euler = (0.6503, 0.05522, 1.866)
ob_light.lock_rotations_4d = False
ob_light.empty_display_type = 'ARROWS'
ob_light.color = (0.0, 0.0, 0.0, 0.0)
ob_light.lineart.crease_threshold = 0.0
ob_camera.location = (7.359, -6.926, 4.958)
ob_camera.rotation_euler = (1.109, 0.0, 0.8149)
ob_camera.lock_rotations_4d = False
ob_camera.empty_display_type = 'ARROWS'
ob_camera.color = (0.0, 0.0, 0.0, 0.0)
ob_camera.display_type = 'WIRE'
ob_camera.lineart.crease_threshold = 0.0
ob_empty.location = (5.634, 0.0, 0.0)
ob_empty.scale = (3.737, 3.737, 3.737)
ob_empty.empty_display_type = 'IMAGE'
ob_empty.empty_display_size = 5.0
ob_plane.location = (0.4195, -0.5362, 0.5214)
ob_plane.scale = (4.033, 2.496, 2.68)

# ---- collection membership
col_collection.objects.link(ob_light)
col_collection.objects.link(ob_camera)
col_collection.objects.link(ob_empty)
col_collection.objects.link(ob_plane)

# ---- scene / render settings (as saved in the file)
scene.camera = ob_camera
scene.frame_start = 1; scene.frame_end = 250; scene.frame_set(1)
scene.render.engine = 'BLENDER_EEVEE_NEXT'
scene.cycles.sampling_pattern = 'TABULATED_SOBOL'
scene.cycles.use_light_tree = False
scene.view_settings.view_transform = 'Filmic'
bpy.context.view_layer.update()
